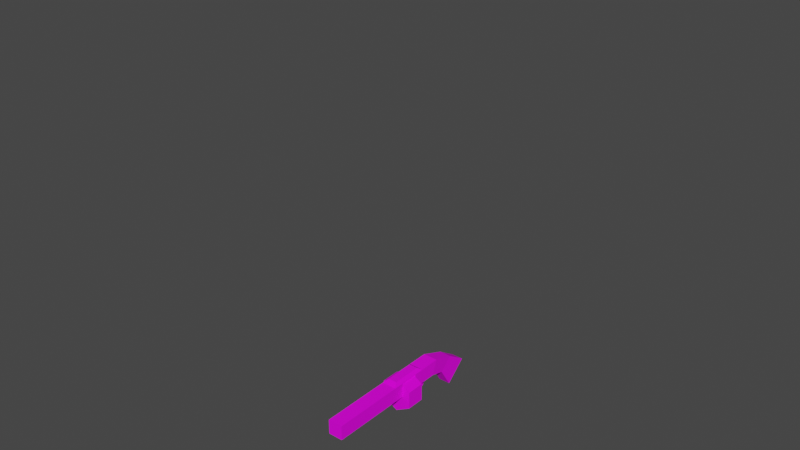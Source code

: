 # Source: shotgun_2.blend  (saved by Blender 3.2.14; exported with 4.5.12 LTS)
import bpy
from mathutils import Matrix  # noqa: F401  (used for matrix-valued properties, if any)

bpy.ops.wm.read_factory_settings(use_empty=True)
scene = bpy.context.scene
scene.name = 'Scene'

# ---- collections
col_archive = bpy.data.collections.new('archive'); scene.collection.children.link(col_archive)

# ---- images (referenced by path relative to the original .blend; pixels are not part of the script)
import os
ASSET_DIR = os.environ.get("B2B_ASSET_DIR", "")  # directory of the original .blend (textures are referenced by path, not embedded)
HERE = os.path.dirname(os.path.abspath(__file__))  # packed textures are extracted next to this script under _unpacked/

def load_image(name, relpath, width, height, colorspace="sRGB"):
    """Load a texture the original file referenced (path relative to the .blend, or extracted next to this script)."""
    p = next((c for c in (os.path.join(HERE, relpath), os.path.join(ASSET_DIR, relpath)) if relpath and os.path.exists(c)), "")
    if p:
        img = bpy.data.images.load(p, check_existing=True)
        img.name = name
    else:  # same state as the original file: an image datablock whose file is absent (Cycles renders it pink)
        img = bpy.data.images.new(name, width, height)
        img.source = "FILE"
        img.filepath = "//" + (relpath or name)
    img.colorspace_settings.name = colorspace
    return img
img_shotgun_texture_png = load_image('shotgun_texture.png', 'shotgun_texture.png', 1024, 1024, 'sRGB')

# ---- materials (node trees are filled in below, after node groups)
mat_material = bpy.data.materials.new('Material')
mat_material.use_transparent_shadow = False

# ---- material node trees
mat_material.use_nodes = True; mat_material.node_tree.nodes.clear()
_N = mat_material.node_tree.nodes; _L = mat_material.node_tree.links
n0 = _N.new('ShaderNodeBsdfPrincipled'); n0.name = 'Principled BSDF'; n0.location = (10, 300)
n0.distribution = 'GGX'
n0.subsurface_method = 'RANDOM_WALK_SKIN'
n0.inputs[2].default_value = 1.0
n0.inputs[3].default_value = 1.45
n0.inputs[13].default_value = 0.1364
n0.inputs[27].default_value = (0.0, 0.0, 0.0, 1.0)
n0.inputs[28].default_value = 1.0
n1 = _N.new('ShaderNodeOutputMaterial'); n1.name = 'Material Output'; n1.location = (300, 300)
n2 = _N.new('ShaderNodeTexImage'); n2.name = 'Image Texture'; n2.location = (-452, 124)
n2.image = img_shotgun_texture_png
n2.interpolation = 'Closest'
_L.new(n0.outputs[0], n1.inputs[0])
_L.new(n2.outputs[0], n0.inputs[0])
n1.is_active_output = True

# ---- world
world_world = bpy.data.worlds.new('World'); scene.world = world_world
world_world.use_nodes = True; world_world.node_tree.nodes.clear()
_N = world_world.node_tree.nodes; _L = world_world.node_tree.links
n0 = _N.new('ShaderNodeOutputWorld'); n0.name = 'World Output'; n0.location = (300, 300)
n1 = _N.new('ShaderNodeBackground'); n1.name = 'Background'; n1.location = (10, 300)
n1.inputs[0].default_value = (0.05088, 0.05088, 0.05088, 1.0)
_L.new(n1.outputs[0], n0.inputs[0])
n0.is_active_output = True
world_world.color = (0.05088, 0.05088, 0.05088)
world_world.use_sun_shadow = False
world_world.sun_shadow_jitter_overblur = 0.0

# ---- meshes
me_cube_005 = bpy.data.meshes.new('Cube.005')
me_cube_005.from_pydata([(0.01124, 0.128, -0.006934), (0.01124, 0.1025, 0.02062), (0.01124, 0.1176, 0.02933), (0.001242, 0.128, -0.006934), (0.001242, 0.1025, 0.02062), (0.001242, 0.1176, 0.02933)], [], [(0, 1, 2), (0, 2, 5, 3), (3, 5, 4), (3, 4, 1, 0), (5, 2, 1, 4)])
_uv = me_cube_005.uv_layers.new(name='UVMap')
_uv.uv.foreach_set('vector', [0.8672, 0.8516, 0.9297, 0.8359, 0.9297, 0.8672, 0.9531, 0.9375, 0.9531, 0.875, 0.9766, 0.875, 0.9766, 0.9375, 0.8672, 0.8516, 0.9297, 0.8359, 0.9297, 0.8672, 0.9766, 0.7812, 0.9766, 0.8438, 0.9531, 0.8438, 0.9531, 0.7812, 0.9766, 0.875, 0.9531, 0.875, 0.9531, 0.8438, 0.9766, 0.8438])
me_cube_005.materials.append(mat_material)
me_cube_005.update()
me_cylinder_001 = bpy.data.meshes.new('Cylinder.001')
me_cylinder_001.from_pydata([(0.07088, 0.03714, -0.04092), (0.07088, -0.03714, -0.04092), (-4.113e-08, 0.03714, -0.08185), (-2.996e-08, -0.03714, -0.08185), (-0.07088, 0.03714, -0.04092), (-0.07088, -0.03714, -0.04092), (-0.07088, 0.03714, 0.04092), (-0.07088, -0.03714, 0.04092), (2.22e-08, 0.03714, 0.08185), (3.337e-08, -0.03714, 0.08185), (0.07088, 0.03714, 0.04092), (0.07088, -0.03714, 0.04092)], [], [(0, 1, 3, 2), (2, 3, 5, 4), (4, 5, 7, 6), (6, 7, 9, 8), (3, 1, 11, 9, 7, 5), (8, 9, 11, 10), (10, 11, 1, 0), (0, 2, 4, 6, 8, 10)])
_uv = me_cylinder_001.uv_layers.new(name='UVMap')
_uv.uv.foreach_set('vector', [0.5312, 0.6016, 0.4453, 0.6016, 0.4453, 0.5078, 0.5312, 0.5078, 0.5312, 0.5078, 0.4453, 0.5078, 0.4453, 0.4141, 0.5312, 0.4141, 0.5312, 0.4141, 0.4453, 0.4141, 0.4453, 0.3203, 0.5312, 0.3203, 0.5312, 0.3203, 0.4453, 0.3203, 0.4453, 0.2266, 0.5312, 0.2266, 0.6562, 0.07031, 0.7422, 0.1172, 0.7422, 0.2266, 0.6562, 0.2734, 0.5703, 0.2266, 0.5703, 0.1172, 0.5312, 0.2266, 0.4453, 0.2266, 0.4453, 0.1328, 0.5312, 0.1328, 0.5312, 0.1328, 0.4453, 0.1328, 0.4453, 0.03906, 0.5312, 0.03906, 0.5703, 0.1172, 0.6562, 0.07031, 0.7422, 0.1172, 0.7422, 0.2266, 0.6562, 0.2734, 0.5703, 0.2266])
me_cylinder_001.materials.append(mat_material)
me_cylinder_001.update()
me_cube_007 = bpy.data.meshes.new('Cube.007')
me_cube_007.from_pydata([(-0.03009, -0.3746, 0.02049), (-0.01821, -0.06052, 0.09338), (-0.03009, -0.3746, 0.08067), (-0.03009, -0.03714, 0.02049), (-0.01821, 0.06147, 0.09338), (0.03009, -0.3746, 0.02049), (0.01821, -0.06052, 0.09338), (0.03009, -0.3746, 0.08067), (0.03009, -0.03714, 0.02049), (0.01821, 0.06147, 0.09338), (0.03009, 0.1453, 0.02049), (0.006566, 0.06513, -0.02827), (0.03009, 0.1672, 0.08067), (0.006566, 0.07091, -0.01848), (0.03009, 0.03714, 0.02049), (0.006566, 0.1126, -0.0201), (0.006566, 0.1071, -0.01226), (-0.03009, 0.1453, 0.02049), (-0.03009, 0.1672, 0.08067), (-0.006566, 0.07091, -0.01848), (-0.006566, 0.06513, -0.02827), (-0.03009, 0.03714, 0.02049), (-0.006566, 0.1071, -0.01226), (-0.006566, 0.1126, -0.0201), (0.02395, 0.2593, -0.08158), (-0.02395, 0.2593, -0.08158), (0.02395, 0.3415, -0.006801), (-0.02395, 0.3415, -0.006801), (0.02395, 0.2098, -0.001316), (-0.02395, 0.2098, -0.001316), (-0.02395, 0.2614, 0.04677), (0.02395, 0.2614, 0.04677), (-1.133e-08, 0.3163, -0.06167), (-0.006566, 0.0496, 0.02049), (-0.006566, 0.05852, 0.02049), (0.006566, 0.05852, 0.02049), (0.006566, 0.0496, 0.02049), (-0.006566, 0.1269, 0.02049), (-0.006566, 0.1374, 0.02049), (0.006566, 0.1269, 0.02049), (0.006566, 0.1374, 0.02049), (-0.03009, 0.08048, 0.08067), (0.03009, 0.08048, 0.08067), (0.03009, -0.07952, 0.08067), (-0.03009, -0.07952, 0.08067), (0.03009, -0.03714, 0.08067), (0.03009, 0.03714, 0.08067), (-0.03009, -0.03714, 0.08067), (-0.03009, 0.03714, 0.08067)], [], [(41, 4, 9, 42), (9, 4, 1, 6), (43, 6, 1, 44), (21, 48, 41, 18, 17), (5, 7, 2, 0), (3, 8, 5, 0), (44, 2, 7, 43), (39, 40, 10, 14, 36, 35, 34, 33, 21, 17, 38, 37), (14, 21, 33, 36), (17, 10, 40, 38), (28, 10, 17, 29), (29, 18, 30), (30, 18, 12, 31), (12, 28, 31), (24, 25, 32), (26, 31, 28, 24), (27, 30, 31, 26), (25, 29, 30, 27), (24, 28, 29, 25), (27, 26, 32), (26, 24, 32), (25, 27, 32), (12, 10, 28), (29, 17, 18), (11, 13, 35, 36), (11, 15, 16, 13), (16, 15, 40, 39), (34, 19, 20, 33), (19, 22, 23, 20), (38, 23, 22, 37), (37, 22, 16, 39), (15, 23, 38, 40), (19, 13, 16, 22), (20, 23, 15, 11), (35, 13, 19, 34), (33, 20, 11, 36), (8, 3, 47, 45), (14, 46, 48, 21), (43, 45, 46, 42, 9, 6), (5, 8, 45, 43, 7), (4, 41, 48, 47, 44, 1), (10, 12, 42, 46, 14), (41, 42, 12, 18), (0, 2, 44, 47, 3), (45, 47, 48, 46)])
_uv = me_cube_007.uv_layers.new(name='UVMap')
_uv.uv.foreach_set('vector', [0.7188, 0.9766, 0.6875, 0.9609, 0.6875, 0.8906, 0.7188, 0.875, 0.6875, 0.8906, 0.6875, 0.9609, 0.4766, 0.9609, 0.4766, 0.8906, 0.4453, 0.875, 0.4766, 0.8906, 0.4766, 0.9609, 0.4453, 0.9766, 0.03125, 0.7578, 0.125, 0.7578, 0.125, 0.8281, 0.125, 0.9531, 0.03125, 0.9219, 0.3125, 0.125, 0.2188, 0.125, 0.2188, 0.03125, 0.3125, 0.03125, 0.4062, 0.6406, 0.3125, 0.6406, 0.3125, 0.125, 0.4062, 0.125, 0.125, 0.5781, 0.125, 0.125, 0.2188, 0.125, 0.2188, 0.5781, 0.3516, 0.8906, 0.3516, 0.9062, 0.3125, 0.9219, 0.3125, 0.7578, 0.3516, 0.7812, 0.3516, 0.7891, 0.3672, 0.7891, 0.3672, 0.7812, 0.4062, 0.7578, 0.4062, 0.9219, 0.3672, 0.9062, 0.3672, 0.8906, 0.3125, 0.7578, 0.4062, 0.7578, 0.3672, 0.7812, 0.3516, 0.7812, 0.4062, 0.9219, 0.3125, 0.9219, 0.3516, 0.9062, 0.3672, 0.9062, 0.875, 0.5156, 0.8672, 0.3828, 0.9609, 0.3828, 0.9531, 0.5156, 0.75, 0.5391, 0.7031, 0.6719, 0.6406, 0.5234, 0.875, 0.5156, 0.8672, 0.3828, 0.9609, 0.3828, 0.9531, 0.5156, 0.7031, 0.6719, 0.75, 0.5391, 0.6406, 0.5234, 0.8516, 0.03906, 0.9766, 0.03906, 0.9141, 0.1719, 0.6172, 0.375, 0.6406, 0.5234, 0.75, 0.5391, 0.7969, 0.3906, 0.875, 0.6641, 0.875, 0.5156, 0.9531, 0.5156, 0.9531, 0.6641, 0.7969, 0.3906, 0.75, 0.5391, 0.6406, 0.5234, 0.6172, 0.375, 0.875, 0.6641, 0.875, 0.5156, 0.9531, 0.5156, 0.9531, 0.6641, 0.9766, 0.3125, 0.8516, 0.3125, 0.9141, 0.1719, 0.8516, 0.3125, 0.8516, 0.03906, 0.9141, 0.1719, 0.9766, 0.03906, 0.9766, 0.3125, 0.9141, 0.1719, 0.7031, 0.6719, 0.7969, 0.6406, 0.75, 0.5391, 0.75, 0.5391, 0.7969, 0.6406, 0.7031, 0.6719, 0.8281, 0.8984, 0.8516, 0.8828, 0.9219, 0.9297, 0.9219, 0.9531, 0.8281, 0.8984, 0.8281, 0.8047, 0.8516, 0.8203, 0.8516, 0.8828, 0.8516, 0.8203, 0.8281, 0.8047, 0.9219, 0.7578, 0.9219, 0.7812, 0.9219, 0.9297, 0.8516, 0.8828, 0.8281, 0.8984, 0.9219, 0.9531, 0.8516, 0.8828, 0.8516, 0.8203, 0.8281, 0.8047, 0.8281, 0.8984, 0.9219, 0.7578, 0.8281, 0.8047, 0.8516, 0.8203, 0.9219, 0.7812, 0.7812, 0.7266, 0.7812, 0.8125, 0.7578, 0.8125, 0.7578, 0.7266, 0.7578, 0.8906, 0.7812, 0.8906, 0.7812, 0.9688, 0.7578, 0.9688, 0.7812, 0.8906, 0.7578, 0.8906, 0.7578, 0.8125, 0.7812, 0.8125, 0.7812, 0.8125, 0.7812, 0.8906, 0.7578, 0.8906, 0.7578, 0.8125, 0.7578, 0.9688, 0.7578, 0.8906, 0.7812, 0.8906, 0.7812, 0.9688, 0.7812, 0.7266, 0.7812, 0.8125, 0.7578, 0.8125, 0.7578, 0.7266, 0.7344, 0.75, 0.7344, 0.8438, 0.6406, 0.8438, 0.6406, 0.75, 0.4297, 0.75, 0.5156, 0.75, 0.5156, 0.8438, 0.4297, 0.8438, 0.4531, 0.8672, 0.5234, 0.8672, 0.6406, 0.8672, 0.7109, 0.8672, 0.6875, 0.8906, 0.4766, 0.8906, 0.3125, 0.125, 0.3125, 0.6406, 0.2188, 0.6406, 0.2188, 0.5781, 0.2188, 0.125, 0.6875, 0.9609, 0.7109, 0.9844, 0.6406, 0.9844, 0.5234, 0.9844, 0.4531, 0.9844, 0.4766, 0.9609, 0.3125, 0.9219, 0.2188, 0.9531, 0.2188, 0.8281, 0.2188, 0.7578, 0.3125, 0.7578, 0.125, 0.8281, 0.2188, 0.8281, 0.2188, 0.9531, 0.125, 0.9531, 0.03125, 0.125, 0.125, 0.125, 0.125, 0.5781, 0.125, 0.6406, 0.03125, 0.6406, 0.6406, 0.75, 0.6406, 0.8438, 0.5156, 0.8438, 0.5156, 0.75])
me_cube_007.materials.append(mat_material)
me_cube_007.update()
me_cube_091 = bpy.data.meshes.new('Cube.091')
me_cube_091.from_pydata([(0.01964, -0.06407, -0.1443), (-0.06751, -0.1076, 0.02547), (0.01964, 0.03123, -0.1443), (-0.06506, 0.0977, 0.02029), (0.0861, -0.05905, -0.1148), (-0.05116, -0.05473, 0.2339), (0.0861, 0.0383, -0.1148), (-0.0511, 0.05639, 0.2319), (-0.04626, -0.06346, -0.03761), (-0.04279, 0.05197, -0.04197), (0.04929, 0.07382, 0.1301), (0.04427, -0.08142, 0.1343), (0.08389, -0.01681, -0.1985), (-0.06506, 0.0977, 0.02029)], [(3, 13)], [(8, 1, 3, 9), (10, 9, 3), (10, 7, 5, 11), (11, 1, 8), (7, 3, 1, 5), (4, 11, 8, 0), (6, 10, 11, 4), (2, 9, 10, 6), (0, 8, 9, 2), (6, 4, 12), (0, 2, 12), (4, 0, 12), (2, 6, 12), (10, 3, 7), (11, 5, 1)])
_uv = me_cube_091.uv_layers.new(name='UVMap')
_uv.uv.foreach_set('vector', [0.7559, 0.1715, 0.7883, 0.191, 0.7004, 0.2297, 0.7059, 0.1926, 0.6938, 0.3043, 0.618, 0.2672, 0.6488, 0.252, 0.6938, 0.3043, 0.7605, 0.3109, 0.7625, 0.3629, 0.6961, 0.3727, 0.6961, 0.3727, 0.6504, 0.425, 0.6187, 0.4102, 0.7605, 0.3109, 0.7004, 0.2297, 0.7883, 0.191, 0.8074, 0.2895, 0.5867, 0.3516, 0.6961, 0.3727, 0.6187, 0.4102, 0.5727, 0.3801, 0.5875, 0.3238, 0.6938, 0.3043, 0.6961, 0.3727, 0.5867, 0.3516, 0.5738, 0.2953, 0.618, 0.2672, 0.6938, 0.3043, 0.5875, 0.3238, 0.7301, 0.1187, 0.7559, 0.1715, 0.7059, 0.1926, 0.6906, 0.1379, 0.5875, 0.3238, 0.5867, 0.3516, 0.5777, 0.3379, 0.5703, 0.3465, 0.5707, 0.3289, 0.5777, 0.3379, 0.5867, 0.3516, 0.5703, 0.3465, 0.5777, 0.3379, 0.5707, 0.3289, 0.5875, 0.3238, 0.5777, 0.3379, 0.6938, 0.3043, 0.7004, 0.2297, 0.7605, 0.3109, 0.6961, 0.3727, 0.7625, 0.3629, 0.7043, 0.4488])
me_cube_091.materials.append(None)
me_cube_091.update()
me_cube_092 = bpy.data.meshes.new('Cube.092')
me_cube_092.from_pydata([(0.05466, -0.009801, -0.153), (-0.1118, -0.03155, 0.1085), (-0.1118, 0.0491, 0.1085), (-0.01019, -0.02356, 0.2122), (-0.01019, 0.04883, 0.2103), (-0.04652, 0.08159, 0.1436), (-0.04652, -0.06403, 0.1551), (0.0392, -0.005196, -0.1322), (0.02213, -0.02256, -0.1322), (0.04376, 0.02094, -0.1301), (0.06673, -0.01904, -0.13), (0.06677, 0.007572, -0.1293), (0.04368, -0.03229, -0.1314)], [], [(8, 2, 7), (9, 5, 4, 11), (11, 4, 3, 10), (12, 6, 1, 8), (5, 2, 1, 6), (4, 5, 6, 3), (10, 3, 6, 12), (2, 9, 7), (0, 8, 7), (0, 7, 9), (0, 11, 10), (0, 10, 12), (0, 9, 11), (0, 12, 8), (8, 1, 2), (2, 5, 9)])
_uv = me_cube_092.uv_layers.new(name='UVMap')
_uv.uv.foreach_set('vector', [0.4254, 0.0832, 0.4605, 0.2176, 0.4137, 0.08438, 0.4543, 0.0457, 0.5855, 0.1035, 0.5914, 0.1434, 0.4453, 0.05469, 0.4453, 0.05469, 0.5914, 0.1434, 0.5703, 0.1719, 0.4391, 0.0625, 0.432, 0.07383, 0.5332, 0.1809, 0.4949, 0.198, 0.4254, 0.0832, 0.6313, 0.1516, 0.6504, 0.1859, 0.627, 0.2176, 0.5859, 0.2066, 0.5914, 0.1434, 0.6313, 0.1516, 0.5859, 0.2066, 0.5703, 0.1719, 0.4391, 0.0625, 0.5703, 0.1719, 0.5332, 0.1809, 0.432, 0.07383, 0.5926, 0.06484, 0.4543, 0.0457, 0.4551, 0.03242, 0.4371, 0.05586, 0.4285, 0.05469, 0.4344, 0.05078, 0.4371, 0.05586, 0.4344, 0.05078, 0.4422, 0.04805, 0.4371, 0.05586, 0.4453, 0.05469, 0.4391, 0.0625, 0.4371, 0.05586, 0.4391, 0.0625, 0.4313, 0.06055, 0.4371, 0.05586, 0.4422, 0.04805, 0.4453, 0.05469, 0.4371, 0.05586, 0.4313, 0.06055, 0.4285, 0.05469, 0.4254, 0.0832, 0.4949, 0.198, 0.4605, 0.2176, 0.5926, 0.06484, 0.5855, 0.1035, 0.4543, 0.0457])
me_cube_092.materials.append(None)
me_cube_092.update()
me_cube_093 = bpy.data.meshes.new('Cube.093')
me_cube_093.from_pydata([(-0.03446, -0.02957, -0.01191), (-0.03223, -0.01167, 0.03457), (0.0004137, 0.006124, -0.01279), (-0.01625, 0.004786, 0.03283), (0.0361, -0.03362, -0.04679), (0.01433, -0.01567, 0.03664), (0.0345, 0.04678, -0.04649), (0.01855, 0.02369, 0.03486), (0.0035, 0.0466, -0.04637), (-0.01183, 0.03894, 0.0317), (-0.003527, -0.04814, -0.04062), (-0.009099, -0.02825, 0.03435)], [], [(0, 1, 3, 2), (8, 9, 7, 6), (6, 7, 5, 4), (10, 11, 1, 0), (8, 6, 4, 10), (5, 7, 3), (7, 9, 3), (2, 10, 0), (4, 5, 11, 10), (2, 3, 9, 8), (3, 11, 5), (3, 1, 11), (2, 8, 10)])
_uv = me_cube_093.uv_layers.new(name='UVMap')
_uv.uv.foreach_set('vector', [0.8734, 0.2887, 0.8895, 0.3141, 0.8793, 0.3227, 0.8531, 0.3098, 0.9645, 0.25, 0.9598, 0.2973, 0.9391, 0.2937, 0.9484, 0.2441, 0.9484, 0.2441, 0.9391, 0.2937, 0.916, 0.2973, 0.9012, 0.2477, 0.8797, 0.2625, 0.9016, 0.3039, 0.8895, 0.3141, 0.8734, 0.2887, 0.9461, 0.2258, 0.9484, 0.2441, 0.9012, 0.2477, 0.8906, 0.225, 0.916, 0.2973, 0.9391, 0.2937, 0.9289, 0.3156, 0.9391, 0.2937, 0.9492, 0.3105, 0.9289, 0.3156, 0.8531, 0.3098, 0.8504, 0.2742, 0.8734, 0.2887, 0.9012, 0.2477, 0.916, 0.2973, 0.9016, 0.3039, 0.8797, 0.2625, 0.9836, 0.2742, 0.9793, 0.3027, 0.9598, 0.2973, 0.9645, 0.25, 0.9289, 0.3156, 0.9102, 0.3117, 0.916, 0.2973, 0.9289, 0.3156, 0.9211, 0.3254, 0.9102, 0.3117, 0.8531, 0.3098, 0.8258, 0.3254, 0.8504, 0.2742])
me_cube_093.materials.append(None)
me_cube_093.update()
me_cube_094 = bpy.data.meshes.new('Cube.094')
me_cube_094.from_pydata([(-0.005405, -0.01122, -0.03373), (-0.02136, -0.01657, 0.03373), (-0.005405, 0.0105, -0.03373), (-0.02136, 0.0173, 0.03373), (0.01108, -0.01122, -0.03373), (0.01569, -0.01657, 0.03373), (0.01108, 0.0105, -0.03373), (0.01569, 0.0173, 0.03373)], [], [(0, 1, 3, 2), (2, 3, 7, 6), (6, 7, 5, 4), (4, 5, 1, 0), (2, 6, 4, 0), (7, 3, 1, 5)])
_uv = me_cube_094.uv_layers.new(name='UVMap')
_uv.uv.foreach_set('vector', [0.8445, 0.1367, 0.8445, 0.1367, 0.8445, 0.1367, 0.8445, 0.1367, 0.8445, 0.1367, 0.8445, 0.1367, 0.8445, 0.1367, 0.8445, 0.1367, 0.8445, 0.1367, 0.8445, 0.1367, 0.8445, 0.1367, 0.8445, 0.1367, 0.8445, 0.1367, 0.8445, 0.1367, 0.8445, 0.1367, 0.8445, 0.1367, 0.8445, 0.1367, 0.8445, 0.1367, 0.8445, 0.1367, 0.8445, 0.1367, 0.8445, 0.1367, 0.8445, 0.1367, 0.8445, 0.1367, 0.8445, 0.1367])
me_cube_094.materials.append(None)
me_cube_094.update()
me_cube_095 = bpy.data.meshes.new('Cube.095')
me_cube_095.from_pydata([(-0.009322, -0.006954, -0.03195), (-0.01211, -0.01377, 0.02975), (-0.009605, 0.006425, -0.03195), (-0.01239, 0.0143, 0.02975), (0.005083, -0.0002647, -0.03195), (0.01663, 0.0002647, 0.03415)], [], [(0, 1, 3, 2), (2, 3, 5, 4), (4, 5, 1, 0), (2, 4, 0), (5, 3, 1)])
_uv = me_cube_095.uv_layers.new(name='UVMap')
_uv.uv.foreach_set('vector', [0.9539, 0.1148, 0.9359, 0.1504, 0.9211, 0.1406, 0.9484, 0.1109, 0.9754, 0.1215, 0.9754, 0.1613, 0.9535, 0.1621, 0.9648, 0.1199, 0.9648, 0.1199, 0.9535, 0.1621, 0.9359, 0.1504, 0.9539, 0.1148, 0.9484, 0.1109, 0.9566, 0.1055, 0.9539, 0.1148, 0.918, 0.1621, 0.9211, 0.1406, 0.9359, 0.1504])
me_cube_095.materials.append(None)
me_cube_095.update()
me_cube_096 = bpy.data.meshes.new('Cube.096')
me_cube_096.from_pydata([(-0.006629, 0.005737, -0.01885), (-0.01197, 0.008495, 0.0172), (0.00447, 0.006918, -0.01885), (0.01134, 0.01074, 0.0172), (-0.005694, -0.004946, -0.01885), (-0.01012, -0.01272, 0.0205), (0.005404, -0.003766, -0.01885), (0.0132, -0.01047, 0.0205)], [], [(0, 1, 3, 2), (2, 3, 7, 6), (6, 7, 5, 4), (4, 5, 1, 0), (2, 6, 4, 0), (7, 3, 1, 5)])
_uv = me_cube_096.uv_layers.new(name='UVMap')
_uv.uv.foreach_set('vector', [0.8434, 0.02539, 0.8664, 0.02734, 0.8633, 0.04375, 0.8422, 0.03281, 0.8422, 0.03281, 0.8633, 0.04375, 0.8574, 0.05586, 0.8375, 0.03828, 0.8375, 0.03828, 0.8574, 0.05586, 0.8465, 0.06562, 0.8324, 0.04375, 0.8324, 0.04375, 0.8465, 0.06562, 0.8324, 0.06719, 0.8273, 0.04531, 0.8344, 0.0332, 0.8375, 0.03828, 0.8324, 0.04375, 0.8281, 0.03789, 0.8574, 0.05586, 0.8664, 0.0668, 0.8555, 0.07578, 0.8465, 0.06562])
me_cube_096.materials.append(None)
me_cube_096.update()
me_cube_097 = bpy.data.meshes.new('Cube.097')
me_cube_097.from_pydata([(-0.005405, -0.01122, -0.03373), (-0.02136, -0.01657, 0.03373), (-0.005405, 0.0105, -0.03373), (-0.02136, 0.0173, 0.03373), (0.01108, -0.01122, -0.03373), (0.01569, -0.01657, 0.03373), (0.01108, 0.0105, -0.03373), (0.01569, 0.0173, 0.03373)], [], [(0, 1, 3, 2), (2, 3, 7, 6), (6, 7, 5, 4), (4, 5, 1, 0), (2, 6, 4, 0), (7, 3, 1, 5)])
_uv = me_cube_097.uv_layers.new(name='UVMap')
_uv.uv.foreach_set('vector', [0.8445, 0.1367, 0.8445, 0.1367, 0.8445, 0.1367, 0.8445, 0.1367, 0.8445, 0.1367, 0.8445, 0.1367, 0.8445, 0.1367, 0.8445, 0.1367, 0.8445, 0.1367, 0.8445, 0.1367, 0.8445, 0.1367, 0.8445, 0.1367, 0.8445, 0.1367, 0.8445, 0.1367, 0.8445, 0.1367, 0.8445, 0.1367, 0.8445, 0.1367, 0.8445, 0.1367, 0.8445, 0.1367, 0.8445, 0.1367, 0.8445, 0.1367, 0.8445, 0.1367, 0.8445, 0.1367, 0.8445, 0.1367])
me_cube_097.materials.append(None)
me_cube_097.update()
me_cube_098 = bpy.data.meshes.new('Cube.098')
me_cube_098.from_pydata([(-0.008398, 0.000529, -0.02995), (-0.01578, 0.01612, 0.02422), (0.006807, 0.001859, -0.02995), (0.01241, 0.01859, 0.02422), (-0.007191, -0.01327, -0.02995), (-0.01203, -0.007184, 0.03567), (0.008014, -0.01194, -0.02995), (0.01616, -0.004717, 0.03567)], [], [(0, 1, 3, 2), (2, 3, 7, 6), (6, 7, 5, 4), (4, 5, 1, 0), (2, 6, 4, 0), (7, 3, 1, 5)])
_uv = me_cube_098.uv_layers.new(name='UVMap')
_uv.uv.foreach_set('vector', [0.941, 0.009375, 0.9766, 0.01836, 0.9707, 0.03594, 0.9387, 0.01914, 0.9387, 0.01914, 0.9707, 0.03594, 0.9664, 0.05117, 0.9316, 0.02539, 0.9316, 0.02539, 0.9664, 0.05117, 0.9527, 0.06484, 0.925, 0.03125, 0.925, 0.03125, 0.9527, 0.06484, 0.9375, 0.06914, 0.9191, 0.03906, 0.9266, 0.01914, 0.9316, 0.02539, 0.925, 0.03125, 0.9191, 0.02617, 0.9664, 0.05117, 0.9766, 0.06484, 0.9645, 0.07773, 0.9527, 0.06484])
me_cube_098.materials.append(None)
me_cube_098.update()
me_cube_099 = bpy.data.meshes.new('Cube.099')
me_cube_099.from_pydata([(-0.009322, -0.006954, -0.03195), (-0.01211, -0.01377, 0.02975), (-0.009605, 0.006425, -0.03195), (-0.01239, 0.0143, 0.02975), (0.005083, -0.0002647, -0.03195), (0.01663, 0.0002647, 0.03415)], [], [(0, 1, 3, 2), (2, 3, 5, 4), (4, 5, 1, 0), (2, 4, 0), (5, 3, 1)])
_uv = me_cube_099.uv_layers.new(name='UVMap')
_uv.uv.foreach_set('vector', [0.9484, 0.1344, 0.9484, 0.1344, 0.9484, 0.1344, 0.9484, 0.1344, 0.9484, 0.1344, 0.9484, 0.1344, 0.9484, 0.1344, 0.9484, 0.1344, 0.9484, 0.1344, 0.9484, 0.1344, 0.9484, 0.1344, 0.9484, 0.1344, 0.9484, 0.1344, 0.9484, 0.1344, 0.9484, 0.1344, 0.9484, 0.1344, 0.9484, 0.1344, 0.9484, 0.1344])
me_cube_099.materials.append(None)
me_cube_099.update()
me_cube_100 = bpy.data.meshes.new('Cube.100')
me_cube_100.from_pydata([(-0.0612, -0.1324, -0.0552), (-0.0612, -0.127, -0.02305), (-0.04619, 0.0973, -0.05294), (-0.02281, 0.09519, 0.03211), (0.06703, -0.1324, -0.0552), (0.06703, -0.127, -0.02305), (0.03826, 0.0973, -0.04981), (0.01488, 0.09519, 0.03351), (-0.05714, -0.004642, -0.05395), (-0.03368, -0.003407, 0.01028), (0.05768, -0.004642, -0.05221), (0.03818, -0.01196, 0.01289), (0.001283, 0.04118, 0.0782)], [], [(8, 9, 3, 2), (2, 3, 7, 6), (10, 11, 5, 4), (4, 5, 1, 0), (8, 10, 4, 0), (11, 9, 1, 5), (11, 7, 12), (2, 6, 10, 8), (6, 7, 11, 10), (0, 1, 9, 8), (3, 9, 12), (7, 3, 12), (9, 11, 12)])
_uv = me_cube_100.uv_layers.new(name='UVMap')
_uv.uv.foreach_set('vector', [0.4047, 0.3484, 0.4156, 0.3176, 0.4555, 0.3227, 0.4461, 0.3578, 0.4461, 0.3578, 0.4805, 0.3734, 0.4781, 0.3891, 0.4418, 0.3934, 0.4305, 0.2492, 0.4203, 0.2828, 0.3594, 0.2523, 0.3594, 0.2336, 0.3363, 0.2484, 0.3594, 0.2523, 0.3469, 0.3203, 0.3289, 0.3184, 0.4047, 0.3484, 0.3988, 0.3957, 0.3449, 0.3934, 0.352, 0.3402, 0.4203, 0.2828, 0.4156, 0.3176, 0.3469, 0.3203, 0.3594, 0.2523, 0.4203, 0.2828, 0.4629, 0.3051, 0.4418, 0.307, 0.4461, 0.3578, 0.4418, 0.3934, 0.3988, 0.3957, 0.4047, 0.3484, 0.4805, 0.268, 0.4629, 0.3051, 0.4203, 0.2828, 0.4305, 0.2492, 0.341, 0.3363, 0.3469, 0.3203, 0.4156, 0.3176, 0.4047, 0.3484, 0.4555, 0.3227, 0.4156, 0.3176, 0.4418, 0.307, 0.4629, 0.3051, 0.4555, 0.3227, 0.4418, 0.307, 0.4156, 0.3176, 0.4203, 0.2828, 0.4418, 0.307])
me_cube_100.materials.append(None)
me_cube_100.update()
me_cube_101 = bpy.data.meshes.new('Cube.101')
me_cube_101.from_pydata([(-0.02761, -0.02402, -0.3435), (-0.03841, -0.03885, 0.05263), (-0.0482, 0.05761, -0.3037), (-0.03841, 0.03187, 0.05263), (0.08491, -0.02139, -0.3306), (0.04183, -0.03885, 0.1452), (0.07553, 0.04337, -0.2966), (0.04183, 0.03187, 0.1452), (0.01984, 0.08296, -0.2866), (0.00171, 0.06723, 0.0989), (0.02725, -0.04917, -0.3858), (0.00171, -0.07421, 0.0989), (-0.07219, -0.06053, 0.01605), (-0.07817, 0.06464, 0.01759), (0.00171, 0.1163, 0.1011), (0.0774, 0.05305, 0.2065), (0.0774, -0.09287, 0.1862), (0.00171, -0.1281, 0.09369), (-0.04103, -0.003491, 0.1354)], [], [(0, 12, 13, 2), (8, 14, 15, 6), (6, 15, 16, 4), (10, 17, 12, 0), (8, 6, 4, 10), (11, 5, 18), (3, 1, 18), (2, 8, 10, 0), (4, 16, 17, 10), (2, 13, 14, 8), (1, 3, 13, 12), (9, 7, 15, 14), (7, 5, 16, 15), (11, 1, 12, 17), (3, 9, 14, 13), (5, 11, 17, 16), (1, 11, 18), (7, 9, 18), (9, 3, 18), (5, 7, 18)])
_uv = me_cube_101.uv_layers.new(name='UVMap')
_uv.uv.foreach_set('vector', [0.1148, 0.3961, 0.1176, 0.5434, 0.07187, 0.5402, 0.08086, 0.4125, 0.2277, 0.3934, 0.2891, 0.5418, 0.2633, 0.5953, 0.1992, 0.3973, 0.1992, 0.3973, 0.2633, 0.5953, 0.2023, 0.6039, 0.1695, 0.3918, 0.1387, 0.3762, 0.1605, 0.5742, 0.1176, 0.5434, 0.1148, 0.3961, 0.06172, 0.3887, 0.06953, 0.3609, 0.09687, 0.348, 0.1266, 0.3668, 0.1164, 0.5766, 0.1043, 0.593, 0.0957, 0.5754, 0.08516, 0.5574, 0.1078, 0.5582, 0.0957, 0.5754, 0.08086, 0.4125, 0.06172, 0.3887, 0.1266, 0.3668, 0.1148, 0.3961, 0.1695, 0.3918, 0.2023, 0.6039, 0.1605, 0.5742, 0.1387, 0.3762, 0.2531, 0.375, 0.3117, 0.4949, 0.2891, 0.5418, 0.2277, 0.3934, 0.1078, 0.5582, 0.08516, 0.5574, 0.07187, 0.5402, 0.1176, 0.5434, 0.07539, 0.5758, 0.08516, 0.5926, 0.08008, 0.6109, 0.06172, 0.577, 0.08516, 0.5926, 0.1043, 0.593, 0.1176, 0.6082, 0.08008, 0.6109, 0.1164, 0.5766, 0.1078, 0.5582, 0.1176, 0.5434, 0.1309, 0.5781, 0.08516, 0.5574, 0.07539, 0.5758, 0.06172, 0.577, 0.07187, 0.5402, 0.1043, 0.593, 0.1164, 0.5766, 0.1309, 0.5781, 0.1176, 0.6082, 0.1078, 0.5582, 0.1164, 0.5766, 0.0957, 0.5754, 0.08516, 0.5926, 0.07539, 0.5758, 0.0957, 0.5754, 0.07539, 0.5758, 0.08516, 0.5574, 0.0957, 0.5754, 0.1043, 0.593, 0.08516, 0.5926, 0.0957, 0.5754])
me_cube_101.materials.append(None)
me_cube_101.update()
me_cube_102 = bpy.data.meshes.new('Cube.102')
me_cube_102.from_pydata([(-0.004497, -0.02941, -0.3749), (-0.06856, -0.05856, 0.1014), (-0.04604, 0.08769, -0.1148), (-0.06856, 0.03462, 0.1217), (0.07068, -0.02941, -0.3704), (0.0449, -0.05856, 0.1014), (0.08543, 0.08769, -0.108), (0.0449, 0.03462, 0.1217), (-0.01293, -0.02788, 0.1639), (0.009006, 0.05513, -0.3601), (0.05532, 0.05513, -0.3578)], [], [(0, 1, 3, 2), (2, 3, 7, 6), (6, 7, 5, 4), (4, 5, 1, 0), (0, 2, 9), (3, 1, 8), (1, 5, 8), (7, 3, 8), (5, 7, 8), (6, 2, 9, 10), (10, 9, 0, 4), (6, 4, 10)])
_uv = me_cube_102.uv_layers.new(name='UVMap')
_uv.uv.foreach_set('vector', [0.2285, 0.2641, 0.1871, 0.04453, 0.2301, 0.0293, 0.2684, 0.1359, 0.04648, 0.1676, 0.05117, 0.06289, 0.09453, 0.0668, 0.1035, 0.1723, 0.1035, 0.1723, 0.09453, 0.0668, 0.1379, 0.06016, 0.1945, 0.2711, 0.1945, 0.2711, 0.1379, 0.06016, 0.1871, 0.04453, 0.2285, 0.2641, 0.2285, 0.2641, 0.2684, 0.1359, 0.2684, 0.2527, 0.05117, 0.06289, 0.05625, 0.03086, 0.07422, 0.04766, 0.05625, 0.03086, 0.09453, 0.03398, 0.07422, 0.04766, 0.09453, 0.0668, 0.05117, 0.06289, 0.07422, 0.04766, 0.09453, 0.03398, 0.09453, 0.0668, 0.07422, 0.04766, 0.1035, 0.1723, 0.04648, 0.1676, 0.05586, 0.2773, 0.07617, 0.2789, 0.2094, 0.3086, 0.2309, 0.3035, 0.2285, 0.2641, 0.1945, 0.2711, 0.1035, 0.1723, 0.1945, 0.2711, 0.1543, 0.2789])
me_cube_102.materials.append(None)
me_cube_102.update()
me_cube_025 = bpy.data.meshes.new('Cube.025')
me_cube_025.from_pydata([(0.05964, 0.06249, 1.659), (0.04646, 0.01806, 1.837), (0.02776, -0.04638, 1.633), (0.01845, -0.03971, 1.817), (0.1429, 0.1043, 1.691), (0.0964, -0.09439, 1.638), (0.08, -0.1776, 1.472), (0.1082, 0.1413, 1.509), (0.2457, 0.01222, 1.557), (0.06, -0.1582, 1.162), (0.1382, 0.02886, 1.255), (1.733e-09, 0.007475, 0.9345), (0.07781, 0.06903, 1.259), (0.1415, 0.08781, 1.068), (0.2006, -0.05275, 1.638), (0.2006, 0.04953, 1.654), (0.2006, 0.1145, 1.573), (0.2006, -0.02508, 1.46), (0.2006, 0.0772, 1.476), (0.2006, -0.09006, 1.541), (0.04399, -0.1118, 0.9713), (0.1631, -0.0883, 1.248), (-0.05964, 0.06249, 1.659), (-0.04646, 0.01806, 1.837), (-0.02776, -0.04638, 1.633), (-0.01845, -0.03971, 1.817), (-0.1429, 0.1043, 1.691), (-0.0964, -0.09439, 1.638), (-0.08, -0.1776, 1.472), (-0.1082, 0.1413, 1.509), (-0.2457, 0.01222, 1.557), (-0.06, -0.1582, 1.162), (-0.1382, 0.02886, 1.255), (-0.07781, 0.06903, 1.259), (-0.1415, 0.08781, 1.068), (-0.2006, -0.05275, 1.638), (-0.2006, 0.04953, 1.654), (-0.2006, 0.1145, 1.573), (-0.2006, -0.02508, 1.46), (-0.2006, 0.0772, 1.476), (-0.2006, -0.09006, 1.541), (-0.04399, -0.1118, 0.9713), (-0.1631, -0.0883, 1.248)], [], [(0, 1, 3, 2), (0, 2, 5, 4), (4, 16, 7), (4, 5, 14, 15), (5, 6, 19, 14), (6, 21, 17), (17, 19, 6), (16, 18, 7), (21, 9, 20), (21, 10, 18, 17), (18, 10, 12), (8, 15, 14), (8, 16, 15), (8, 17, 18), (8, 14, 19), (8, 18, 16), (8, 19, 17), (10, 13, 12), (18, 12, 7), (13, 21, 20), (13, 20, 11), (22, 24, 25, 23), (22, 26, 27, 24), (37, 26, 29), (26, 36, 35, 27), (27, 35, 40, 28), (42, 28, 38), (38, 28, 40), (37, 29, 39), (42, 41, 31), (42, 38, 39, 32), (39, 33, 32), (30, 35, 36), (30, 36, 37), (30, 39, 38), (30, 40, 35), (30, 37, 39), (30, 38, 40), (32, 33, 34), (39, 29, 33), (34, 42, 32), (34, 11, 41), (6, 5, 27, 28), (9, 6, 28, 31), (20, 9, 31, 41), (11, 20, 41), (13, 11, 34), (12, 13, 34, 33), (12, 33, 29, 7), (4, 7, 29, 26), (0, 4, 26, 22), (1, 0, 22, 23), (3, 1, 23, 25), (2, 3, 25, 24), (5, 2, 24, 27), (13, 10, 21), (34, 41, 42), (6, 9, 21), (42, 31, 28), (4, 15, 16), (37, 36, 26)])
_k = set([(7, 12)])
me_cube_025.attributes.new('sharp_edge', 'BOOLEAN', 'EDGE').data.foreach_set('value', [ (min(e.vertices), max(e.vertices)) in _k for e in me_cube_025.edges])
_uv = me_cube_025.uv_layers.new(name='UVMap')
_uv.uv.foreach_set('vector', [0.8562, 0.8492, 0.8621, 0.9301, 0.832, 0.9305, 0.8043, 0.8547, 0.5762, 0.8613, 0.5527, 0.8156, 0.5789, 0.7898, 0.6176, 0.8742, 0.8191, 0.8262, 0.7934, 0.7746, 0.8344, 0.7445, 0.6176, 0.8742, 0.5789, 0.7898, 0.6277, 0.7973, 0.6383, 0.8418, 0.5789, 0.7898, 0.5715, 0.7082, 0.6293, 0.7516, 0.6277, 0.7973, 0.5715, 0.7082, 0.6191, 0.6066, 0.6562, 0.698, 0.657, 0.7164, 0.6293, 0.7516, 0.5715, 0.7082, 0.7277, 0.7383, 0.702, 0.7008, 0.7535, 0.6945, 0.623, 0.5969, 0.5629, 0.5688, 0.5555, 0.4828, 0.6191, 0.6066, 0.6719, 0.6023, 0.702, 0.7008, 0.6562, 0.698, 0.702, 0.7008, 0.6719, 0.6023, 0.702, 0.591, 0.7082, 0.8023, 0.7082, 0.7598, 0.7449, 0.7816, 0.7082, 0.8023, 0.6715, 0.7805, 0.7082, 0.7598, 0.7082, 0.8023, 0.7078, 0.8453, 0.6715, 0.8234, 0.7082, 0.8023, 0.7449, 0.7816, 0.7449, 0.8238, 0.7082, 0.8023, 0.6715, 0.8234, 0.6715, 0.7805, 0.7082, 0.8023, 0.7449, 0.8238, 0.7078, 0.8453, 0.816, 0.6324, 0.8199, 0.5461, 0.848, 0.6305, 0.702, 0.7008, 0.702, 0.591, 0.7535, 0.6945, 0.6617, 0.4938, 0.623, 0.5969, 0.5555, 0.4828, 0.8199, 0.5461, 0.8367, 0.4414, 0.8824, 0.4777, 0.9082, 0.8492, 0.9594, 0.8547, 0.9316, 0.9305, 0.9023, 0.9301, 0.4973, 0.8613, 0.4559, 0.8742, 0.4941, 0.7898, 0.5207, 0.8156, 0.9707, 0.7746, 0.9445, 0.8262, 0.9297, 0.7445, 0.4559, 0.8742, 0.4344, 0.8418, 0.4457, 0.7973, 0.4941, 0.7898, 0.4941, 0.7898, 0.4457, 0.7973, 0.4441, 0.7516, 0.5016, 0.7082, 0.4543, 0.6066, 0.5016, 0.7082, 0.4164, 0.698, 0.4164, 0.7164, 0.5016, 0.7082, 0.4441, 0.7516, 0.3449, 0.7383, 0.3199, 0.6945, 0.3707, 0.7008, 0.4504, 0.5969, 0.5172, 0.4828, 0.5105, 0.5688, 0.4543, 0.6066, 0.4164, 0.698, 0.3707, 0.7008, 0.4012, 0.6023, 0.3707, 0.7008, 0.3715, 0.591, 0.4012, 0.6023, 0.7082, 0.8023, 0.6715, 0.7816, 0.7078, 0.7598, 0.7082, 0.8023, 0.7078, 0.7598, 0.7449, 0.7805, 0.7082, 0.8023, 0.7449, 0.8234, 0.7082, 0.8453, 0.7082, 0.8023, 0.6715, 0.8238, 0.6715, 0.7816, 0.7082, 0.8023, 0.7449, 0.7805, 0.7449, 0.8234, 0.7082, 0.8023, 0.7082, 0.8453, 0.6715, 0.8238, 0.948, 0.6324, 0.9164, 0.6305, 0.9441, 0.5461, 0.3707, 0.7008, 0.3199, 0.6945, 0.3715, 0.591, 0.9441, 0.5461, 1.0, 0.6426, 0.948, 0.6324, 0.9441, 0.5461, 0.8824, 0.4777, 0.9273, 0.4414, 0.5715, 0.7082, 0.5789, 0.7898, 0.4941, 0.7898, 0.5016, 0.7082, 0.5629, 0.5715, 0.5715, 0.7082, 0.5016, 0.7082, 0.5102, 0.5715, 0.5555, 0.4828, 0.5629, 0.5688, 0.5105, 0.5688, 0.5172, 0.4828, 0.5363, 0.4277, 0.5555, 0.4828, 0.5172, 0.4828, 0.8199, 0.5461, 0.8824, 0.4777, 0.9441, 0.5461, 0.848, 0.6305, 0.8199, 0.5461, 0.9441, 0.5461, 0.9164, 0.6305, 0.848, 0.6305, 0.9164, 0.6305, 0.9297, 0.7445, 0.8344, 0.7445, 0.8191, 0.8262, 0.8344, 0.7445, 0.9297, 0.7445, 0.9445, 0.8262, 0.8562, 0.8492, 0.8191, 0.8262, 0.9445, 0.8262, 0.9082, 0.8492, 0.8621, 0.9301, 0.8562, 0.8492, 0.9082, 0.8492, 0.9023, 0.9301, 0.8742, 0.957, 0.8621, 0.9301, 0.9023, 0.9301, 0.8898, 0.957, 0.8043, 0.8547, 0.832, 0.9305, 0.8172, 0.9371, 0.7824, 0.8641, 0.5789, 0.7898, 0.5492, 0.8113, 0.5242, 0.8113, 0.4941, 0.7898, 0.8199, 0.5461, 0.816, 0.6324, 0.7645, 0.6426, 0.4117, 0.4938, 0.5172, 0.4828, 0.4504, 0.5969, 0.5715, 0.7082, 0.5629, 0.5715, 0.6191, 0.6066, 0.4543, 0.6066, 0.5102, 0.5715, 0.5016, 0.7082, 0.8191, 0.8262, 0.7816, 0.8184, 0.7934, 0.7746, 0.9707, 0.7746, 0.9828, 0.8184, 0.9445, 0.8262])
me_cube_025.materials.append(None)
me_cube_025.use_mirror_x = True
me_cube_025.update()
me_cube_031 = bpy.data.meshes.new('Cube.031')
me_cube_031.from_pydata([(-0.005405, -0.01122, -0.03373), (-0.02136, -0.01657, 0.03373), (-0.005405, 0.0105, -0.03373), (-0.02136, 0.0173, 0.03373), (0.01108, -0.01122, -0.03373), (0.01569, -0.01657, 0.03373), (0.01108, 0.0105, -0.03373), (0.01569, 0.0173, 0.03373)], [], [(0, 1, 3, 2), (2, 3, 7, 6), (6, 7, 5, 4), (4, 5, 1, 0), (2, 6, 4, 0), (7, 3, 1, 5)])
_uv = me_cube_031.uv_layers.new(name='UVMap')
_uv.uv.foreach_set('vector', [0.8215, 0.1277, 0.8344, 0.1703, 0.8133, 0.1762, 0.8074, 0.1324, 0.8473, 0.1055, 0.8871, 0.1258, 0.8723, 0.1437, 0.841, 0.1129, 0.841, 0.1129, 0.8723, 0.1437, 0.8551, 0.1582, 0.8305, 0.1227, 0.8305, 0.1227, 0.8551, 0.1582, 0.8344, 0.1703, 0.8215, 0.1277, 0.8344, 0.1055, 0.841, 0.1129, 0.8305, 0.1227, 0.8234, 0.1148, 0.8723, 0.1437, 0.8871, 0.1625, 0.8711, 0.1762, 0.8551, 0.1582])
me_cube_031.materials.append(None)
me_cube_031.update()
me_cube_047 = bpy.data.meshes.new('Cube.047')
me_cube_047.from_pydata([(-0.008398, 0.000529, -0.02995), (-0.01578, 0.01612, 0.02422), (0.006807, 0.001859, -0.02995), (0.01241, 0.01859, 0.02422), (-0.007191, -0.01327, -0.02995), (-0.01203, -0.007184, 0.03567), (0.008014, -0.01194, -0.02995), (0.01616, -0.004717, 0.03567)], [], [(0, 1, 3, 2), (2, 3, 7, 6), (6, 7, 5, 4), (4, 5, 1, 0), (2, 6, 4, 0), (7, 3, 1, 5)])
_uv = me_cube_047.uv_layers.new(name='UVMap')
_uv.uv.foreach_set('vector', [0.9465, 0.03906, 0.9465, 0.03906, 0.9465, 0.03906, 0.9465, 0.03906, 0.9465, 0.03906, 0.9465, 0.03906, 0.9465, 0.03906, 0.9465, 0.03906, 0.9465, 0.03906, 0.9465, 0.03906, 0.9465, 0.03906, 0.9465, 0.03906, 0.9465, 0.03906, 0.9465, 0.03906, 0.9465, 0.03906, 0.9465, 0.03906, 0.9465, 0.03906, 0.9465, 0.03906, 0.9465, 0.03906, 0.9465, 0.03906, 0.9465, 0.03906, 0.9465, 0.03906, 0.9465, 0.03906, 0.9465, 0.03906])
me_cube_047.materials.append(None)
me_cube_047.update()
me_cube_049 = bpy.data.meshes.new('Cube.049')
me_cube_049.from_pydata([(-0.009322, -0.006954, -0.03195), (-0.01211, -0.01377, 0.02975), (-0.009605, 0.006425, -0.03195), (-0.01239, 0.0143, 0.02975), (0.005083, -0.0002647, -0.03195), (0.01663, 0.0002647, 0.03415)], [], [(0, 1, 3, 2), (2, 3, 5, 4), (4, 5, 1, 0), (2, 4, 0), (5, 3, 1)])
_uv = me_cube_049.uv_layers.new(name='UVMap')
_uv.uv.foreach_set('vector', [0.9539, 0.1148, 0.9359, 0.1504, 0.9211, 0.1406, 0.9484, 0.1109, 0.9754, 0.1215, 0.9754, 0.1613, 0.9535, 0.1621, 0.9648, 0.1199, 0.9648, 0.1199, 0.9535, 0.1621, 0.9359, 0.1504, 0.9539, 0.1148, 0.9484, 0.1109, 0.9566, 0.1055, 0.9539, 0.1148, 0.918, 0.1621, 0.9211, 0.1406, 0.9359, 0.1504])
me_cube_049.materials.append(None)
me_cube_049.update()
me_cube_050 = bpy.data.meshes.new('Cube.050')
me_cube_050.from_pydata([(-0.0612, -0.1324, -0.0552), (-0.0612, -0.127, -0.02305), (-0.04619, 0.0973, -0.05294), (-0.02281, 0.09519, 0.03211), (0.06703, -0.1324, -0.0552), (0.06703, -0.127, -0.02305), (0.03826, 0.0973, -0.04981), (0.01488, 0.09519, 0.03351), (-0.05714, -0.004642, -0.05395), (-0.03368, -0.003407, 0.01028), (0.05768, -0.004642, -0.05221), (0.03818, -0.01196, 0.01289), (0.001283, 0.04118, 0.0782)], [], [(8, 9, 3, 2), (2, 3, 7, 6), (10, 11, 5, 4), (4, 5, 1, 0), (8, 10, 4, 0), (11, 9, 1, 5), (11, 7, 12), (2, 6, 10, 8), (6, 7, 11, 10), (0, 1, 9, 8), (3, 9, 12), (7, 3, 12), (9, 11, 12)])
_uv = me_cube_050.uv_layers.new(name='UVMap')
_uv.uv.foreach_set('vector', [0.4047, 0.3484, 0.4148, 0.3176, 0.4559, 0.3227, 0.4465, 0.3578, 0.4465, 0.3578, 0.4805, 0.373, 0.4781, 0.3887, 0.4418, 0.393, 0.4305, 0.2492, 0.4203, 0.2828, 0.3594, 0.2523, 0.3594, 0.234, 0.3359, 0.2484, 0.3594, 0.2523, 0.3469, 0.3203, 0.3293, 0.3191, 0.4047, 0.3484, 0.3992, 0.3957, 0.3449, 0.3934, 0.352, 0.3402, 0.4203, 0.2828, 0.4148, 0.3176, 0.3469, 0.3203, 0.3594, 0.2523, 0.4203, 0.2828, 0.4645, 0.3051, 0.4418, 0.307, 0.4465, 0.3578, 0.4418, 0.393, 0.3992, 0.3957, 0.4047, 0.3484, 0.4805, 0.268, 0.4645, 0.3051, 0.4203, 0.2828, 0.4305, 0.2492, 0.341, 0.3363, 0.3469, 0.3203, 0.4148, 0.3176, 0.4047, 0.3484, 0.4559, 0.3227, 0.4148, 0.3176, 0.4418, 0.307, 0.4645, 0.3051, 0.4559, 0.3227, 0.4418, 0.307, 0.4148, 0.3176, 0.4203, 0.2828, 0.4418, 0.307])
me_cube_050.materials.append(None)
me_cube_050.update()
me_cube_059 = bpy.data.meshes.new('Cube.059')
me_cube_059.from_pydata([(-0.02761, -0.02402, -0.3435), (-0.03841, -0.03885, 0.05263), (-0.0482, 0.05761, -0.3037), (-0.03841, 0.03187, 0.05263), (0.08491, -0.02139, -0.3306), (0.04183, -0.03885, 0.1452), (0.07553, 0.04337, -0.2966), (0.04183, 0.03187, 0.1452), (0.01984, 0.08296, -0.2866), (0.00171, 0.06723, 0.0989), (0.02725, -0.04917, -0.3858), (0.00171, -0.07421, 0.0989), (-0.07219, -0.06053, 0.01605), (-0.07817, 0.06464, 0.01759), (0.00171, 0.1163, 0.1011), (0.0774, 0.05305, 0.2065), (0.0774, -0.09287, 0.1862), (0.00171, -0.1281, 0.09369), (-0.04103, -0.003491, 0.1354)], [], [(0, 12, 13, 2), (8, 14, 15, 6), (6, 15, 16, 4), (10, 17, 12, 0), (8, 6, 4, 10), (11, 5, 18), (3, 1, 18), (2, 8, 10, 0), (4, 16, 17, 10), (2, 13, 14, 8), (1, 3, 13, 12), (9, 7, 15, 14), (7, 5, 16, 15), (11, 1, 12, 17), (3, 9, 14, 13), (5, 11, 17, 16), (1, 11, 18), (7, 9, 18), (9, 3, 18), (5, 7, 18)])
_uv = me_cube_059.uv_layers.new(name='UVMap')
_uv.uv.foreach_set('vector', [0.1148, 0.3961, 0.1176, 0.5434, 0.07187, 0.5402, 0.08086, 0.4125, 0.2277, 0.3934, 0.2891, 0.5418, 0.2633, 0.5953, 0.1992, 0.3973, 0.1992, 0.3973, 0.2633, 0.5953, 0.2023, 0.6039, 0.1695, 0.3918, 0.1387, 0.3762, 0.1605, 0.5742, 0.1176, 0.5434, 0.1148, 0.3961, 0.06172, 0.3887, 0.06953, 0.3609, 0.09687, 0.348, 0.1266, 0.3668, 0.1164, 0.5766, 0.1043, 0.593, 0.0957, 0.5754, 0.08516, 0.5574, 0.1078, 0.5582, 0.0957, 0.5754, 0.08086, 0.4125, 0.06172, 0.3887, 0.1266, 0.3668, 0.1148, 0.3961, 0.1695, 0.3918, 0.2023, 0.6039, 0.1605, 0.5742, 0.1387, 0.3762, 0.2531, 0.375, 0.3117, 0.4949, 0.2891, 0.5418, 0.2277, 0.3934, 0.1078, 0.5582, 0.08516, 0.5574, 0.07187, 0.5402, 0.1176, 0.5434, 0.07539, 0.5758, 0.08516, 0.5926, 0.08008, 0.6109, 0.06172, 0.577, 0.08516, 0.5926, 0.1043, 0.593, 0.1176, 0.6082, 0.08008, 0.6109, 0.1164, 0.5766, 0.1078, 0.5582, 0.1176, 0.5434, 0.1309, 0.5781, 0.08516, 0.5574, 0.07539, 0.5758, 0.06172, 0.577, 0.07187, 0.5402, 0.1043, 0.593, 0.1164, 0.5766, 0.1309, 0.5781, 0.1176, 0.6082, 0.1078, 0.5582, 0.1164, 0.5766, 0.0957, 0.5754, 0.08516, 0.5926, 0.07539, 0.5758, 0.0957, 0.5754, 0.07539, 0.5758, 0.08516, 0.5574, 0.0957, 0.5754, 0.1043, 0.593, 0.08516, 0.5926, 0.0957, 0.5754])
me_cube_059.materials.append(None)
me_cube_059.update()
me_cube_060 = bpy.data.meshes.new('Cube.060')
me_cube_060.from_pydata([(-0.004497, -0.02941, -0.3749), (-0.06856, -0.05856, 0.1014), (-0.04604, 0.08769, -0.1148), (-0.06856, 0.03462, 0.1217), (0.07068, -0.02941, -0.3704), (0.0449, -0.05856, 0.1014), (0.08543, 0.08769, -0.108), (0.0449, 0.03462, 0.1217), (-0.01293, -0.02788, 0.1639), (0.009006, 0.05513, -0.3601), (0.05532, 0.05513, -0.3578)], [], [(0, 1, 3, 2), (2, 3, 7, 6), (6, 7, 5, 4), (4, 5, 1, 0), (0, 2, 9), (3, 1, 8), (1, 5, 8), (7, 3, 8), (5, 7, 8), (6, 2, 9, 10), (10, 9, 0, 4), (6, 4, 10)])
_uv = me_cube_060.uv_layers.new(name='UVMap')
_uv.uv.foreach_set('vector', [0.2285, 0.2641, 0.1871, 0.04453, 0.2301, 0.0293, 0.2684, 0.1359, 0.04648, 0.1676, 0.05117, 0.06289, 0.09453, 0.0668, 0.1035, 0.1723, 0.1035, 0.1723, 0.09453, 0.0668, 0.1379, 0.06016, 0.1945, 0.2711, 0.1945, 0.2711, 0.1379, 0.06016, 0.1871, 0.04453, 0.2285, 0.2641, 0.2285, 0.2641, 0.2684, 0.1359, 0.2684, 0.2527, 0.05117, 0.06289, 0.05625, 0.03086, 0.07422, 0.04766, 0.05625, 0.03086, 0.09453, 0.03398, 0.07422, 0.04766, 0.09453, 0.0668, 0.05117, 0.06289, 0.07422, 0.04766, 0.09453, 0.03398, 0.09453, 0.0668, 0.07422, 0.04766, 0.1035, 0.1723, 0.04648, 0.1676, 0.05586, 0.2773, 0.07617, 0.2789, 0.2094, 0.3086, 0.2309, 0.3035, 0.2285, 0.2641, 0.1945, 0.2711, 0.1035, 0.1723, 0.1945, 0.2711, 0.1543, 0.2789])
me_cube_060.materials.append(None)
me_cube_060.update()
me_cube_117 = bpy.data.meshes.new('Cube.117')
me_cube_117.from_pydata([(0.07362, 0.1436, -0.08961), (0.06845, 0.1436, 0.09138), (0.07362, -0.03886, -0.08961), (0.06845, -0.03886, 0.09138), (-0.07362, 0.1436, -0.08961), (-0.06845, 0.1436, 0.09138), (-0.07362, -0.03886, -0.08961), (-0.06845, -0.03886, 0.09138), (0.04324, 0.1436, -0.05738), (0.04324, 0.1436, 0.05691), (-0.04324, 0.1436, -0.05738), (-0.04324, 0.1436, 0.05691), (0.04324, 0.1682, -0.05738), (0.04324, 0.1682, 0.05691), (-0.04324, 0.1682, -0.05738), (-0.04324, 0.1682, 0.05691), (0.04991, -0.03886, -0.05015), (0.04991, -0.03886, 0.04968), (-0.04991, -0.03886, -0.05015), (-0.04991, -0.03886, 0.04968), (0.07059, -0.03886, -0.0002351), (0.0, -0.03886, -0.07083), (0.0, -0.03886, 0.07036), (-0.07059, -0.03886, -0.0002351), (-0.04991, -0.07568, -0.05015), (-0.04991, -0.07568, 0.04968), (0.07059, -0.07568, -0.0002351), (-0.07059, -0.07568, -0.0002351), (0.06073, -0.1086, -0.06097), (-0.06073, -0.07568, 0.0605), (-0.08589, -0.07568, -0.0002351), (0.06073, -0.1086, 0.0605), (-0.06073, -0.1086, -0.06097), (-0.06073, -0.1086, 0.0605), (0.08589, -0.1086, -0.0002351), (0.0, -0.1086, -0.08612), (0.0, -0.1086, 0.08565), (-0.08589, -0.1086, -0.0002351), (0.1267, 0.1436, 0.0008844), (0.1267, -0.03886, 0.0008844), (-0.1267, -0.03886, 0.0008844), (-0.1267, 0.1436, 0.0008844), (0.04324, 0.1436, -0.0002351), (-0.04324, 0.1436, -0.0002351), (0.0, -0.07568, -0.07083), (0.04991, -0.07568, 0.04968), (0.04991, -0.07568, -0.05015), (0.0, -0.07568, 0.07036), (0.08589, -0.07568, -0.0002351), (0.06073, -0.07568, -0.06097), (0.0, -0.07568, -0.08612), (-0.06073, -0.07568, -0.06097), (0.0, -0.07568, 0.08565), (0.06073, -0.07568, 0.0605)], [], [(38, 1, 3, 39), (40, 7, 5, 41), (11, 5, 1, 9), (7, 3, 1, 5), (11, 9, 13, 15), (10, 43, 11, 15, 14), (9, 42, 8, 12, 13), (8, 10, 14, 12), (17, 20, 16, 2, 39, 3), (16, 21, 18, 6, 2), (19, 22, 17, 3, 7), (18, 23, 19, 7, 40, 6), (18, 21, 44, 24), (19, 23, 27, 25), (16, 20, 26, 46), (22, 19, 25, 47), (23, 18, 24, 27), (21, 16, 46, 44), (17, 22, 47, 45), (20, 17, 45, 26), (47, 25, 29, 52), (26, 45, 53, 48), (50, 49, 28, 35), (30, 51, 32, 37), (51, 50, 35, 32), (29, 30, 37, 33), (46, 26, 48, 49), (25, 27, 30, 29), (27, 24, 51, 30), (34, 31, 36, 33, 37, 32, 35, 28), (53, 52, 36, 31), (48, 53, 31, 34), (52, 29, 33, 36), (49, 48, 34, 28), (6, 40, 41, 4), (4, 10, 8, 0), (42, 38, 0, 8), (5, 11, 43, 41), (1, 38, 42, 9), (43, 10, 4, 41), (38, 39, 2, 0), (4, 0, 2, 6), (14, 15, 13, 12), (45, 47, 52, 53), (44, 46, 49, 50), (24, 44, 50, 51)])
_uv = me_cube_117.uv_layers.new(name='UVMap')
_uv.uv.foreach_set('vector', [0.2961, 0.7672, 0.2465, 0.7672, 0.2465, 0.852, 0.2961, 0.852, 0.1328, 0.852, 0.1832, 0.852, 0.1832, 0.7672, 0.1328, 0.7672, 0.1945, 0.7508, 0.1832, 0.7672, 0.2465, 0.7672, 0.2352, 0.7508, 0.1832, 0.852, 0.2465, 0.852, 0.2465, 0.7672, 0.1832, 0.7672, 0.04297, 0.9414, 0.08203, 0.9414, 0.08203, 0.9297, 0.04297, 0.9297, 0.03125, 0.875, 0.03125, 0.9023, 0.03125, 0.9297, 0.04297, 0.9297, 0.04297, 0.875, 0.09375, 0.9297, 0.09375, 0.9023, 0.09375, 0.875, 0.08203, 0.875, 0.08203, 0.9297, 0.08203, 0.8633, 0.04297, 0.8633, 0.04297, 0.875, 0.08203, 0.875, 0.2383, 0.8711, 0.2473, 0.8938, 0.2383, 0.9172, 0.2488, 0.9359, 0.2734, 0.8938, 0.2465, 0.852, 0.2383, 0.9172, 0.2145, 0.9266, 0.191, 0.9172, 0.1805, 0.9359, 0.2488, 0.9359, 0.191, 0.8711, 0.2145, 0.8605, 0.2383, 0.8711, 0.2465, 0.852, 0.1832, 0.852, 0.191, 0.9172, 0.1816, 0.8938, 0.191, 0.8711, 0.1832, 0.852, 0.1555, 0.8938, 0.1805, 0.9359, 0.2383, 0.9922, 0.2617, 0.9922, 0.2617, 0.9766, 0.2383, 0.9766, 0.1758, 0.9922, 0.1992, 0.9922, 0.1992, 0.9766, 0.1758, 0.9766, 0.05078, 0.9922, 0.07422, 0.9922, 0.07422, 0.9766, 0.05078, 0.9766, 0.1445, 0.9922, 0.168, 0.9922, 0.168, 0.9766, 0.1445, 0.9766, 0.207, 0.9922, 0.2305, 0.9922, 0.2305, 0.9766, 0.207, 0.9766, 0.01953, 0.9922, 0.04297, 0.9922, 0.04297, 0.9766, 0.01953, 0.9766, 0.1133, 0.9922, 0.1367, 0.9922, 0.1367, 0.9766, 0.1133, 0.9766, 0.08203, 0.9922, 0.1055, 0.9922, 0.1055, 0.9766, 0.08203, 0.9766, 0.1445, 0.9766, 0.168, 0.9766, 0.1719, 0.9688, 0.1406, 0.9688, 0.08203, 0.9766, 0.1055, 0.9766, 0.1094, 0.9688, 0.07812, 0.9688, 0.01562, 0.9688, 0.04688, 0.9688, 0.04688, 0.9531, 0.01562, 0.9531, 0.2031, 0.9688, 0.2344, 0.9688, 0.2344, 0.9531, 0.2031, 0.9531, 0.2344, 0.9688, 0.2656, 0.9688, 0.2656, 0.9531, 0.2344, 0.9531, 0.1719, 0.9688, 0.2031, 0.9688, 0.2031, 0.9531, 0.1719, 0.9531, 0.05078, 0.9766, 0.07422, 0.9766, 0.07812, 0.9688, 0.04688, 0.9688, 0.1758, 0.9766, 0.1992, 0.9766, 0.2031, 0.9688, 0.1719, 0.9688, 0.207, 0.9766, 0.2305, 0.9766, 0.2344, 0.9688, 0.2031, 0.9688, 0.07812, 0.7539, 0.1055, 0.7422, 0.1172, 0.7148, 0.1055, 0.6875, 0.07812, 0.6758, 0.05078, 0.6875, 0.03906, 0.7148, 0.05078, 0.7422, 0.1094, 0.9688, 0.1406, 0.9688, 0.1406, 0.9531, 0.1094, 0.9531, 0.07812, 0.9688, 0.1094, 0.9688, 0.1094, 0.9531, 0.07812, 0.9531, 0.1406, 0.9688, 0.1719, 0.9688, 0.1719, 0.9531, 0.1406, 0.9531, 0.04688, 0.9688, 0.07812, 0.9688, 0.07812, 0.9531, 0.04688, 0.9531, 0.08398, 0.852, 0.1328, 0.852, 0.1328, 0.7672, 0.08398, 0.7672, 0.1805, 0.6828, 0.1945, 0.6977, 0.2352, 0.6977, 0.2488, 0.6828, 0.2352, 0.7242, 0.2734, 0.725, 0.2488, 0.6828, 0.2352, 0.6977, 0.1832, 0.7672, 0.1945, 0.7508, 0.1945, 0.7242, 0.1555, 0.725, 0.2465, 0.7672, 0.2734, 0.725, 0.2352, 0.7242, 0.2352, 0.7508, 0.1945, 0.7242, 0.1945, 0.6977, 0.1805, 0.6828, 0.1555, 0.725, 0.2961, 0.7672, 0.2961, 0.852, 0.3453, 0.852, 0.3453, 0.7672, 0.08398, 0.7672, 0.01562, 0.7672, 0.01562, 0.852, 0.08398, 0.852, 0.04297, 0.875, 0.04297, 0.9297, 0.08203, 0.9297, 0.08203, 0.875, 0.1133, 0.9766, 0.1367, 0.9766, 0.1406, 0.9688, 0.1094, 0.9688, 0.01953, 0.9766, 0.04297, 0.9766, 0.04688, 0.9688, 0.01562, 0.9688, 0.2383, 0.9766, 0.2617, 0.9766, 0.2656, 0.9688, 0.2344, 0.9688])
me_cube_117.materials.append(None)
me_cube_117.update()
me_cube_119 = bpy.data.meshes.new('Cube.119')
me_cube_119.from_pydata([(0.01964, -0.06407, -0.1443), (-0.06751, -0.1076, 0.02547), (0.01964, 0.03123, -0.1443), (-0.06506, 0.0977, 0.02029), (0.0861, -0.05905, -0.1148), (-0.05116, -0.05473, 0.2339), (0.0861, 0.0383, -0.1148), (-0.0511, 0.05639, 0.2319), (-0.04626, -0.06346, -0.03761), (-0.04279, 0.05197, -0.04197), (0.04929, 0.07382, 0.1301), (0.04427, -0.08142, 0.1343), (0.08389, -0.01681, -0.1985), (-0.06506, 0.0977, 0.02029)], [(3, 13)], [(8, 1, 3, 9), (10, 9, 3), (10, 7, 5, 11), (11, 1, 8), (7, 3, 1, 5), (4, 11, 8, 0), (6, 10, 11, 4), (2, 9, 10, 6), (0, 8, 9, 2), (6, 4, 12), (0, 2, 12), (4, 0, 12), (2, 6, 12), (10, 3, 7), (11, 5, 1)])
_uv = me_cube_119.uv_layers.new(name='UVMap')
_uv.uv.foreach_set('vector', [0.7559, 0.1715, 0.7883, 0.191, 0.7004, 0.2297, 0.7059, 0.1926, 0.6938, 0.3043, 0.618, 0.2672, 0.6488, 0.252, 0.6938, 0.3043, 0.7605, 0.3109, 0.7625, 0.3629, 0.6961, 0.3727, 0.6961, 0.3727, 0.6504, 0.425, 0.6187, 0.4102, 0.7605, 0.3109, 0.7004, 0.2297, 0.7883, 0.191, 0.8074, 0.2895, 0.5867, 0.3516, 0.6961, 0.3727, 0.6187, 0.4102, 0.5727, 0.3801, 0.5875, 0.3238, 0.6938, 0.3043, 0.6961, 0.3727, 0.5867, 0.3516, 0.5738, 0.2953, 0.618, 0.2672, 0.6938, 0.3043, 0.5875, 0.3238, 0.7301, 0.1187, 0.7559, 0.1715, 0.7059, 0.1926, 0.6906, 0.1379, 0.5875, 0.3238, 0.5867, 0.3516, 0.5777, 0.3379, 0.5703, 0.3465, 0.5707, 0.3289, 0.5777, 0.3379, 0.5867, 0.3516, 0.5703, 0.3465, 0.5777, 0.3379, 0.5707, 0.3289, 0.5875, 0.3238, 0.5777, 0.3379, 0.6938, 0.3043, 0.7004, 0.2297, 0.7605, 0.3109, 0.6961, 0.3727, 0.7625, 0.3629, 0.7043, 0.4488])
me_cube_119.materials.append(None)
me_cube_119.update()
me_cube_120 = bpy.data.meshes.new('Cube.120')
me_cube_120.from_pydata([(0.05466, -0.009801, -0.153), (-0.1118, -0.03155, 0.1085), (-0.1118, 0.0491, 0.1085), (-0.01019, -0.02356, 0.2122), (-0.01019, 0.04883, 0.2103), (-0.04652, 0.08159, 0.1436), (-0.04652, -0.06403, 0.1551), (0.0392, -0.005196, -0.1322), (0.02213, -0.02256, -0.1322), (0.04376, 0.02094, -0.1301), (0.06673, -0.01904, -0.13), (0.06677, 0.007572, -0.1293), (0.04368, -0.03229, -0.1314)], [], [(8, 2, 7), (9, 5, 4, 11), (11, 4, 3, 10), (12, 6, 1, 8), (5, 2, 1, 6), (4, 5, 6, 3), (10, 3, 6, 12), (2, 9, 7), (0, 8, 7), (0, 7, 9), (0, 11, 10), (0, 10, 12), (0, 9, 11), (0, 12, 8), (8, 1, 2), (2, 5, 9)])
_uv = me_cube_120.uv_layers.new(name='UVMap')
_uv.uv.foreach_set('vector', [0.4254, 0.0832, 0.4605, 0.2176, 0.4137, 0.08438, 0.4543, 0.0457, 0.5855, 0.1035, 0.5914, 0.1434, 0.4453, 0.05469, 0.4453, 0.05469, 0.5914, 0.1434, 0.5703, 0.1719, 0.4391, 0.0625, 0.432, 0.07383, 0.5332, 0.1809, 0.4949, 0.198, 0.4254, 0.0832, 0.6313, 0.1516, 0.6504, 0.1859, 0.627, 0.2176, 0.5859, 0.2066, 0.5914, 0.1434, 0.6313, 0.1516, 0.5859, 0.2066, 0.5703, 0.1719, 0.4391, 0.0625, 0.5703, 0.1719, 0.5332, 0.1809, 0.432, 0.07383, 0.5926, 0.06484, 0.4543, 0.0457, 0.4551, 0.03242, 0.4371, 0.05586, 0.4285, 0.05469, 0.4344, 0.05078, 0.4371, 0.05586, 0.4344, 0.05078, 0.4422, 0.04805, 0.4371, 0.05586, 0.4453, 0.05469, 0.4391, 0.0625, 0.4371, 0.05586, 0.4391, 0.0625, 0.4313, 0.06055, 0.4371, 0.05586, 0.4422, 0.04805, 0.4453, 0.05469, 0.4371, 0.05586, 0.4313, 0.06055, 0.4285, 0.05469, 0.4254, 0.0832, 0.4949, 0.198, 0.4605, 0.2176, 0.5926, 0.06484, 0.5855, 0.1035, 0.4543, 0.0457])
me_cube_120.materials.append(None)
me_cube_120.update()
me_cube_121 = bpy.data.meshes.new('Cube.121')
me_cube_121.from_pydata([(-0.03446, -0.02957, -0.01191), (-0.03223, -0.01167, 0.03457), (0.0004137, 0.006124, -0.01279), (-0.01625, 0.004786, 0.03283), (0.0361, -0.03362, -0.04679), (0.01433, -0.01567, 0.03664), (0.0345, 0.04678, -0.04649), (0.01855, 0.02369, 0.03486), (0.0035, 0.0466, -0.04637), (-0.01183, 0.03894, 0.0317), (-0.003527, -0.04814, -0.04062), (-0.009099, -0.02825, 0.03435)], [], [(0, 1, 3, 2), (8, 9, 7, 6), (6, 7, 5, 4), (10, 11, 1, 0), (8, 6, 4, 10), (5, 7, 3), (7, 9, 3), (2, 10, 0), (4, 5, 11, 10), (2, 3, 9, 8), (3, 11, 5), (3, 1, 11), (2, 8, 10)])
_uv = me_cube_121.uv_layers.new(name='UVMap')
_uv.uv.foreach_set('vector', [0.8734, 0.2887, 0.8895, 0.3141, 0.8793, 0.3227, 0.8531, 0.3098, 0.9645, 0.25, 0.9598, 0.2973, 0.9391, 0.2937, 0.9484, 0.2441, 0.9484, 0.2441, 0.9391, 0.2937, 0.916, 0.2973, 0.9012, 0.2477, 0.8797, 0.2625, 0.9016, 0.3039, 0.8895, 0.3141, 0.8734, 0.2887, 0.9461, 0.2258, 0.9484, 0.2441, 0.9012, 0.2477, 0.8906, 0.225, 0.916, 0.2973, 0.9391, 0.2937, 0.9289, 0.3156, 0.9391, 0.2937, 0.9492, 0.3105, 0.9289, 0.3156, 0.8531, 0.3098, 0.8504, 0.2742, 0.8734, 0.2887, 0.9012, 0.2477, 0.916, 0.2973, 0.9016, 0.3039, 0.8797, 0.2625, 0.9836, 0.2742, 0.9793, 0.3027, 0.9598, 0.2973, 0.9645, 0.25, 0.9289, 0.3156, 0.9102, 0.3117, 0.916, 0.2973, 0.9289, 0.3156, 0.9211, 0.3254, 0.9102, 0.3117, 0.8531, 0.3098, 0.8258, 0.3254, 0.8504, 0.2742])
me_cube_121.materials.append(None)
me_cube_121.update()
me_cube_122 = bpy.data.meshes.new('Cube.122')
me_cube_122.from_pydata([(-0.005405, -0.01122, -0.03373), (-0.02136, -0.01657, 0.03373), (-0.005405, 0.0105, -0.03373), (-0.02136, 0.0173, 0.03373), (0.01108, -0.01122, -0.03373), (0.01569, -0.01657, 0.03373), (0.01108, 0.0105, -0.03373), (0.01569, 0.0173, 0.03373)], [], [(0, 1, 3, 2), (2, 3, 7, 6), (6, 7, 5, 4), (4, 5, 1, 0), (2, 6, 4, 0), (7, 3, 1, 5)])
_uv = me_cube_122.uv_layers.new(name='UVMap')
_uv.uv.foreach_set('vector', [0.8215, 0.1277, 0.8344, 0.1703, 0.8133, 0.1762, 0.8074, 0.1324, 0.8473, 0.1055, 0.8871, 0.1258, 0.8723, 0.1437, 0.841, 0.1129, 0.841, 0.1129, 0.8723, 0.1437, 0.8551, 0.1582, 0.8305, 0.1227, 0.8305, 0.1227, 0.8551, 0.1582, 0.8344, 0.1703, 0.8215, 0.1277, 0.8344, 0.1055, 0.841, 0.1129, 0.8305, 0.1227, 0.8234, 0.1148, 0.8723, 0.1437, 0.8871, 0.1625, 0.8711, 0.1762, 0.8551, 0.1582])
me_cube_122.materials.append(None)
me_cube_122.update()
me_cube_124 = bpy.data.meshes.new('Cube.124')
me_cube_124.from_pydata([(-0.009322, -0.006954, -0.03195), (-0.01211, -0.01377, 0.02975), (-0.009605, 0.006425, -0.03195), (-0.01239, 0.0143, 0.02975), (0.005083, -0.0002647, -0.03195), (0.01663, 0.0002647, 0.03415)], [], [(0, 1, 3, 2), (2, 3, 5, 4), (4, 5, 1, 0), (2, 4, 0), (5, 3, 1)])
_uv = me_cube_124.uv_layers.new(name='UVMap')
_uv.uv.foreach_set('vector', [0.9484, 0.1344, 0.9484, 0.1344, 0.9484, 0.1344, 0.9484, 0.1344, 0.9484, 0.1344, 0.9484, 0.1344, 0.9484, 0.1344, 0.9484, 0.1344, 0.9484, 0.1344, 0.9484, 0.1344, 0.9484, 0.1344, 0.9484, 0.1344, 0.9484, 0.1344, 0.9484, 0.1344, 0.9484, 0.1344, 0.9484, 0.1344, 0.9484, 0.1344, 0.9484, 0.1344])
me_cube_124.materials.append(None)
me_cube_124.update()
me_cube_126 = bpy.data.meshes.new('Cube.126')
me_cube_126.from_pydata([(-0.006629, 0.005737, -0.01885), (-0.01197, 0.008495, 0.0172), (0.00447, 0.006918, -0.01885), (0.01134, 0.01074, 0.0172), (-0.005694, -0.004946, -0.01885), (-0.01012, -0.01272, 0.0205), (0.005404, -0.003766, -0.01885), (0.0132, -0.01047, 0.0205)], [], [(0, 1, 3, 2), (2, 3, 7, 6), (6, 7, 5, 4), (4, 5, 1, 0), (2, 6, 4, 0), (7, 3, 1, 5)])
_uv = me_cube_126.uv_layers.new(name='UVMap')
_uv.uv.foreach_set('vector', [0.8434, 0.02539, 0.8664, 0.02734, 0.8633, 0.04375, 0.8422, 0.03281, 0.8422, 0.03281, 0.8633, 0.04375, 0.8574, 0.05586, 0.8375, 0.03828, 0.8375, 0.03828, 0.8574, 0.05586, 0.8465, 0.06562, 0.8324, 0.04375, 0.8324, 0.04375, 0.8465, 0.06562, 0.8324, 0.06719, 0.8273, 0.04531, 0.8344, 0.0332, 0.8375, 0.03828, 0.8324, 0.04375, 0.8281, 0.03789, 0.8574, 0.05586, 0.8664, 0.0668, 0.8555, 0.07578, 0.8465, 0.06562])
me_cube_126.materials.append(None)
me_cube_126.update()
arm_metarig_001 = bpy.data.armatures.new('metarig.001')  # bones are not reproduced

# ---- objects
ob_cube_016 = bpy.data.objects.new('Cube.016', me_cube_005)
ob_cylinder = bpy.data.objects.new('Cylinder', me_cylinder_001)
ob_cube_013 = bpy.data.objects.new('Cube.013', me_cube_007)
ob_metarig = bpy.data.objects.new('metarig', arm_metarig_001)
ob_cube_001 = bpy.data.objects.new('Cube.001', me_cube_091)
ob_cube_002 = bpy.data.objects.new('Cube.002', me_cube_092)
ob_cube_003 = bpy.data.objects.new('Cube.003', me_cube_093)
ob_cube_004 = bpy.data.objects.new('Cube.004', me_cube_094)
ob_cube_005 = bpy.data.objects.new('Cube.005', me_cube_095)
ob_cube_006 = bpy.data.objects.new('Cube.006', me_cube_096)
ob_cube_007 = bpy.data.objects.new('Cube.007', me_cube_097)
ob_cube_008 = bpy.data.objects.new('Cube.008', me_cube_098)
ob_cube_009 = bpy.data.objects.new('Cube.009', me_cube_099)
ob_cube_010 = bpy.data.objects.new('Cube.010', me_cube_100)
ob_cube_011 = bpy.data.objects.new('Cube.011', me_cube_101)
ob_cube_012 = bpy.data.objects.new('Cube.012', me_cube_102)
ob_cube_027 = bpy.data.objects.new('Cube.027', me_cube_025)
ob_cube_032 = bpy.data.objects.new('Cube.032', me_cube_031)
ob_cube_034 = bpy.data.objects.new('Cube.034', me_cube_047)
ob_cube_036 = bpy.data.objects.new('Cube.036', me_cube_049)
ob_cube_037 = bpy.data.objects.new('Cube.037', me_cube_050)
ob_cube_046 = bpy.data.objects.new('Cube.046', me_cube_059)
ob_cube_047 = bpy.data.objects.new('Cube.047', me_cube_060)
ob_cube_053 = bpy.data.objects.new('Cube.053', me_cube_117)
ob_cube_055 = bpy.data.objects.new('Cube.055', me_cube_119)
ob_cube_056 = bpy.data.objects.new('Cube.056', me_cube_120)
ob_cube_057 = bpy.data.objects.new('Cube.057', me_cube_121)
ob_cube_058 = bpy.data.objects.new('Cube.058', me_cube_122)
ob_cube_060 = bpy.data.objects.new('Cube.060', me_cube_124)
ob_cube_062 = bpy.data.objects.new('Cube.062', me_cube_126)

# ---- transforms, parenting, visibility, modifiers, constraints
ob_cube_016.parent = ob_cube_013
ob_cube_016.location = (-0.006242, -0.02923, 0.0)
ob_cylinder.location = (8.811e-09, 0.0, 0.01695)
ob_cylinder.scale = (0.8753, 1.0, 0.8753)
ob_cube_013.location = (9.934e-09, 0.0, 0.0)
ob_metarig.location = (0.0, 0.0, 0.0)
ob_cube_001.parent = ob_metarig
ob_cube_001.matrix_parent_inverse = Matrix(((-0.8766, 0.113, 0.4678, -0.9106), (-0.4785, -0.1017, -0.8722, 0.9628), (-0.05101, -0.9884, 0.1432, -0.2069), (0.0, -0.0, -0.0, 1.0)))
ob_cube_001.location = (-0.2794, 0.01267, 1.45)
ob_cube_001.rotation_euler = (3.142, -0.0, 0.0)
ob_cube_001.scale = (-1.0, -1.0, -1.0)
ob_cube_002.parent = ob_metarig
ob_cube_002.matrix_parent_inverse = Matrix(((-0.9283, -0.09255, 0.3602, -0.79), (-0.3571, -0.04931, -0.9328, 0.7853), (0.1041, -0.9945, 0.01273, 0.01608), (-0.0, 0.0, -0.0, 1.0)))
ob_cube_002.location = (-0.4025, -0.009166, 1.156)
ob_cube_002.rotation_euler = (3.142, 0.0, 0.0)
ob_cube_002.scale = (-1.0, -1.0, -1.0)
ob_cube_003.parent = ob_metarig
ob_cube_003.matrix_parent_inverse = Matrix(((-0.9283, -0.09255, 0.3602, -0.79), (-0.3571, -0.04931, -0.9328, 0.7853), (0.1041, -0.9945, 0.01273, 0.01608), (-0.0, 0.0, -0.0, 1.0)))
ob_cube_003.location = (-0.4574, -0.02042, 0.9901)
ob_cube_003.rotation_euler = (3.142, 0.0, 0.0)
ob_cube_003.scale = (-1.0, -1.0, -1.0)
ob_cube_004.parent = ob_metarig
ob_cube_004.matrix_parent_inverse = Matrix(((0.1693, -0.9855, -0.008934, 0.1031), (-0.1031, -0.008705, -0.9946, 0.8321), (0.9801, 0.1694, -0.1031, 0.5654), (-0.0, 0.0, 0.0, 1.0)))
ob_cube_004.location = (-0.482, 0.0128, 0.9195)
ob_cube_004.rotation_euler = (3.142, 0.0, 0.0)
ob_cube_004.scale = (-1.0, -1.0, -1.0)
ob_cube_005.parent = ob_metarig
ob_cube_005.matrix_parent_inverse = Matrix(((0.1541, -0.9878, 0.02219, 0.06815), (0.02933, -0.01788, -0.9994, 0.8415), (0.9876, 0.1547, 0.02622, 0.4545), (-0.0, 0.0, -0.0, 1.0)))
ob_cube_005.location = (-0.4855, 0.01249, 0.8576)
ob_cube_005.rotation_euler = (3.142, 0.0, 0.0)
ob_cube_005.scale = (-1.0, -1.0, -1.0)
ob_cube_006.parent = ob_metarig
ob_cube_006.matrix_parent_inverse = Matrix(((0.9685, 0.2478, 0.02625, 0.4243), (0.007559, 0.07608, -0.9971, 0.8846), (-0.249, 0.9658, 0.07181, -0.1093), (-0.0, -0.0, -0.0, 1.0)))
ob_cube_006.location = (-0.4452, -0.06863, 0.8973)
ob_cube_006.rotation_euler = (3.142, 0.0, 0.0)
ob_cube_006.scale = (-1.0, -1.0, -1.0)
ob_cube_007.parent = ob_metarig
ob_cube_007.matrix_parent_inverse = Matrix(((0.09994, -0.995, -0.001644, 0.01721), (-0.1024, -0.008647, -0.9947, 0.8295), (0.9897, 0.09958, -0.1028, 0.575), (-0.0, 0.0, 0.0, 1.0)))
ob_cube_007.location = (-0.482, -0.0328, 0.9157)
ob_cube_007.rotation_euler = (3.142, 0.0, 0.0)
ob_cube_007.scale = (-1.0, -1.0, -1.0)
ob_cube_008.parent = ob_metarig
ob_cube_008.matrix_parent_inverse = Matrix(((0.9705, 0.2387, -0.03528, 0.4806), (0.01296, -0.1976, -0.9802, 0.8853), (-0.2409, 0.9508, -0.1949, 0.1363), (-0.0, -0.0, 0.0, 1.0)))
ob_cube_008.location = (-0.4454, -0.06361, 0.939)
ob_cube_008.rotation_euler = (3.142, 0.0, 0.0)
ob_cube_008.scale = (-1.0, -1.0, -1.0)
ob_cube_009.parent = ob_metarig
ob_cube_009.matrix_parent_inverse = Matrix(((0.03139, -0.9994, 0.01107, -0.02749), (0.02849, -0.01018, -0.9995, 0.8362), (0.9991, 0.03169, 0.02816, 0.4615), (-0.0, 0.0, -0.0, 1.0)))
ob_cube_009.location = (-0.4855, -0.03311, 0.8538)
ob_cube_009.rotation_euler = (3.142, 0.0, 0.0)
ob_cube_009.scale = (-1.0, -1.0, -1.0)
ob_cube_010.parent = ob_metarig
ob_cube_010.matrix_parent_inverse = Matrix(((0.9993, 0.01112, -0.03652, 0.1767), (-0.0102, -0.8439, -0.5364, -0.07129), (-0.03678, 0.5364, -0.8432, 0.06123), (-0.0, -0.0, 0.0, 1.0)))
ob_cube_010.location = (-0.1718, -0.004838, 0.05681)
ob_cube_010.rotation_euler = (3.142, 0.0, 0.0)
ob_cube_010.scale = (-1.0, -1.0, -1.0)
ob_cube_011.parent = ob_metarig
ob_cube_011.matrix_parent_inverse = Matrix(((0.9956, -0.008106, -0.09377, 0.1843), (-0.09337, 0.04069, -0.9948, 0.5753), (0.01187, 0.9991, 0.03975, -0.02637), (-0.0, 0.0, -0.0, 1.0)))
ob_cube_011.location = (-0.1032, -0.01231, 0.9134)
ob_cube_011.rotation_euler = (3.142, 0.0, 0.0)
ob_cube_011.scale = (-1.0, -1.0, -1.0)
ob_cube_012.parent = ob_metarig
ob_cube_012.matrix_parent_inverse = Matrix(((0.996, 0.007831, -0.08936, 0.1817), (-0.08967, 0.0624, -0.994, 0.08414), (-0.002213, 0.998, 0.06285, -0.04183), (-0.0, -0.0, -0.0, 1.0)))
ob_cube_012.location = (-0.1436, 0.02547, 0.4677)
ob_cube_012.rotation_euler = (3.142, 0.0, 0.0)
ob_cube_012.scale = (-1.0, -1.0, -1.0)
ob_cube_027.parent = ob_metarig
ob_cube_027.matrix_parent_inverse = Matrix(((1.0, 2.382e-07, 9.809e-09, -1.512e-08), (3.553e-14, -0.04114, 0.9992, -1.792), (2.384e-07, -0.9992, -0.04114, 0.0634), (-0.0, 0.0, -0.0, 1.0)))
ob_cube_027.location = (0.0, 0.0, 0.0)
ob_cube_027.use_mesh_mirror_x = True
ob_cube_032.parent = ob_metarig
ob_cube_032.matrix_parent_inverse = Matrix(((0.09994, 0.995, 0.001644, -0.01721), (0.1024, -0.008647, -0.9947, 0.8295), (-0.9897, 0.09958, -0.1028, 0.575), (-0.0, -0.0, 0.0, 1.0)))
ob_cube_032.location = (0.482, -0.0328, 0.9157)
ob_cube_034.parent = ob_metarig
ob_cube_034.matrix_parent_inverse = Matrix(((0.9705, -0.2387, 0.03528, -0.4806), (-0.01296, -0.1976, -0.9802, 0.8853), (0.2409, 0.9508, -0.1949, 0.1363), (-0.0, 0.0, 0.0, 1.0)))
ob_cube_034.location = (0.4454, -0.06361, 0.939)
ob_cube_036.parent = ob_metarig
ob_cube_036.matrix_parent_inverse = Matrix(((0.03139, 0.9994, -0.01107, 0.02749), (-0.02849, -0.01018, -0.9995, 0.8362), (-0.9991, 0.03169, 0.02816, 0.4615), (-0.0, -0.0, -0.0, 1.0)))
ob_cube_036.location = (0.4855, -0.03311, 0.8538)
ob_cube_037.parent = ob_metarig
ob_cube_037.matrix_parent_inverse = Matrix(((0.9993, -0.01112, 0.03651, -0.1767), (0.01021, -0.8439, -0.5364, -0.07129), (0.03678, 0.5364, -0.8432, 0.06123), (-0.0, 0.0, 0.0, 1.0)))
ob_cube_037.location = (0.1718, -0.004838, 0.05681)
_m = ob_cube_037.modifiers.new('Armature', 'ARMATURE')
_m.object = ob_metarig
ob_cube_046.parent = ob_metarig
ob_cube_046.matrix_parent_inverse = Matrix(((0.9955, 0.008106, 0.09377, -0.1843), (0.09337, 0.04069, -0.9948, 0.5753), (-0.01188, 0.9991, 0.03975, -0.02637), (-0.0, -0.0, -0.0, 1.0)))
ob_cube_046.location = (0.1032, -0.01231, 0.9134)
ob_cube_047.parent = ob_metarig
ob_cube_047.matrix_parent_inverse = Matrix(((0.9959, -0.007831, 0.08936, -0.1817), (0.08968, 0.0624, -0.994, 0.08414), (0.002208, 0.998, 0.06285, -0.04183), (-0.0, 0.0, -0.0, 1.0)))
ob_cube_047.location = (0.1436, 0.02547, 0.4677)
ob_cube_053.parent = ob_metarig
ob_cube_053.matrix_parent_inverse = Matrix(((1.0, 2.384e-07, -0.0, 2.474e-09), (3.584e-14, -1.453e-07, 1.0, -1.936), (2.384e-07, -1.0, 0.0, -0.01038), (-0.0, 0.0, -0.0, 1.0)))
ob_cube_053.location = (9.15e-10, -0.06606, 1.855)
ob_cube_055.parent = ob_metarig
ob_cube_055.matrix_parent_inverse = Matrix(((-0.8766, -0.113, -0.4678, 0.9106), (0.4785, -0.1017, -0.8722, 0.9628), (0.05101, -0.9884, 0.1432, -0.2069), (-0.0, 0.0, -0.0, 1.0)))
ob_cube_055.location = (0.2794, 0.01267, 1.45)
ob_cube_056.parent = ob_metarig
ob_cube_056.matrix_parent_inverse = Matrix(((-0.9283, 0.09255, -0.3602, 0.79), (0.3571, -0.04931, -0.9328, 0.7853), (-0.1041, -0.9945, 0.01273, 0.01608), (0.0, 0.0, -0.0, 1.0)))
ob_cube_056.location = (0.4025, -0.009166, 1.156)
ob_cube_057.parent = ob_metarig
ob_cube_057.matrix_parent_inverse = Matrix(((-0.9212, 0.03959, -0.387, 0.8131), (0.3884, 0.03555, -0.9208, 0.6974), (-0.0227, -0.9986, -0.04813, 0.04089), (0.0, -0.0, 0.0, 1.0)))
ob_cube_057.location = (0.4574, -0.02042, 0.9901)
_m = ob_cube_057.modifiers.new('Armature', 'ARMATURE')
ob_cube_058.parent = ob_metarig
ob_cube_058.matrix_parent_inverse = Matrix(((0.1693, 0.9855, 0.008934, -0.1031), (0.1031, -0.008705, -0.9946, 0.8321), (-0.9801, 0.1694, -0.1031, 0.5654), (-0.0, -0.0, 0.0, 1.0)))
ob_cube_058.location = (0.482, 0.0128, 0.9195)
ob_cube_060.parent = ob_metarig
ob_cube_060.matrix_parent_inverse = Matrix(((0.1541, 0.9878, -0.02219, -0.06815), (-0.02933, -0.01788, -0.9994, 0.8415), (-0.9876, 0.1547, 0.02622, 0.4545), (-0.0, -0.0, -0.0, 1.0)))
ob_cube_060.location = (0.4855, 0.01249, 0.8576)
ob_cube_062.parent = ob_metarig
ob_cube_062.matrix_parent_inverse = Matrix(((0.9685, -0.2478, -0.02625, -0.4243), (-0.007559, 0.07608, -0.9971, 0.8846), (0.249, 0.9658, 0.07181, -0.1093), (-0.0, 0.0, -0.0, 1.0)))
ob_cube_062.location = (0.4452, -0.06863, 0.8973)

# ---- collection membership
scene.collection.objects.link(ob_cube_016)
scene.collection.objects.link(ob_cylinder)
scene.collection.objects.link(ob_cube_013)
col_archive.objects.link(ob_metarig)
col_archive.objects.link(ob_cube_001)
col_archive.objects.link(ob_cube_002)
col_archive.objects.link(ob_cube_003)
col_archive.objects.link(ob_cube_004)
col_archive.objects.link(ob_cube_005)
col_archive.objects.link(ob_cube_006)
col_archive.objects.link(ob_cube_007)
col_archive.objects.link(ob_cube_008)
col_archive.objects.link(ob_cube_009)
col_archive.objects.link(ob_cube_010)
col_archive.objects.link(ob_cube_011)
col_archive.objects.link(ob_cube_012)
col_archive.objects.link(ob_cube_027)
col_archive.objects.link(ob_cube_032)
col_archive.objects.link(ob_cube_034)
col_archive.objects.link(ob_cube_036)
col_archive.objects.link(ob_cube_037)
col_archive.objects.link(ob_cube_046)
col_archive.objects.link(ob_cube_047)
col_archive.objects.link(ob_cube_053)
col_archive.objects.link(ob_cube_055)
col_archive.objects.link(ob_cube_056)
col_archive.objects.link(ob_cube_057)
col_archive.objects.link(ob_cube_058)
col_archive.objects.link(ob_cube_060)
col_archive.objects.link(ob_cube_062)
def _layer_coll(name, lc=None):
    lc = lc or bpy.context.view_layer.layer_collection
    for c in lc.children:
        if c.name == name: return c
        r = _layer_coll(name, c)
        if r: return r
_layer_coll('archive').exclude = True

# ---- scene / render settings (as saved in the file)
scene.frame_start = 1; scene.frame_end = 250; scene.frame_set(46)
scene.render.engine = 'BLENDER_EEVEE_NEXT'
scene.cycles.sampling_pattern = 'TABULATED_SOBOL'
scene.cycles.use_light_tree = False
scene.view_settings.view_transform = 'Filmic'
bpy.context.view_layer.update()

# ---- added for rendering (the .blend has no active camera and no usable light): camera, sun
cam_auto = bpy.data.cameras.new('AutoCamera')
cam_auto.lens = 50.0
cam_auto.sensor_width = 36.0
cam_auto.clip_end = 1000.0
ob_auto_camera = bpy.data.objects.new('AutoCamera', cam_auto)
scene.collection.objects.link(ob_auto_camera)
ob_auto_camera.location = (2.20835, -2.66655, 2.49251)
ob_auto_camera.rotation_euler = (1.09748, -7.21219e-08, 0.694738)
scene.camera = ob_auto_camera
light_auto_sun = bpy.data.lights.new('AutoSun', 'SUN')
light_auto_sun.energy = 3.0
light_auto_sun.angle = 0.0523599
ob_auto_sun = bpy.data.objects.new('AutoSun', light_auto_sun)
scene.collection.objects.link(ob_auto_sun)
ob_auto_sun.rotation_euler = (0.872665, 0.174533, 0.523599)
bpy.context.view_layer.update()
